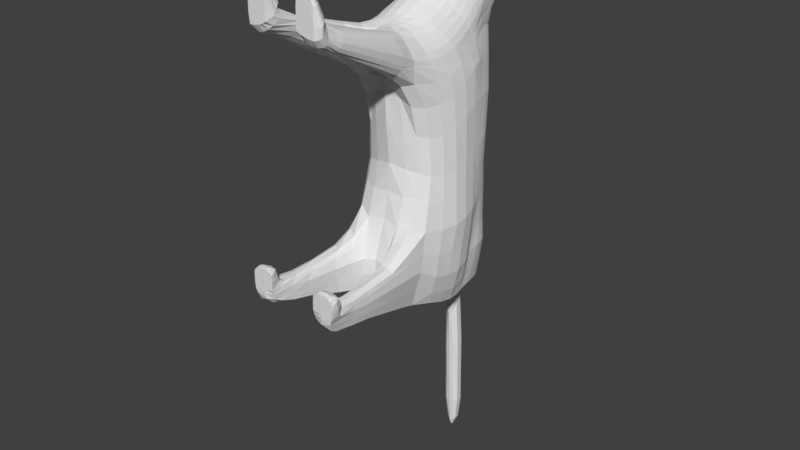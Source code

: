 # Source: cat05.blend  (saved by Blender 2.78.0; exported with 4.5.12 LTS)
import bpy
from mathutils import Matrix  # noqa: F401  (used for matrix-valued properties, if any)

bpy.ops.wm.read_factory_settings(use_empty=True)
scene = bpy.context.scene
scene.name = 'Scene'

# ---- collections
col_collection_1 = bpy.data.collections.new('Collection 1'); scene.collection.children.link(col_collection_1)

# ---- world
world_world = bpy.data.worlds.new('World'); scene.world = world_world
world_world.color = (0.05088, 0.05088, 0.05088)
world_world.use_sun_shadow = False
world_world.sun_shadow_jitter_overblur = 0.0
world_world.cycles.sampling_method = 'MANUAL'

# ---- meshes
me_cube_006 = bpy.data.meshes.new('Cube.006')
me_cube_006.from_pydata([(0.328, 2.158, 6.102), (0.3727, 2.36, 6.09), (0.2714, 2.179, 6.031), (0.3052, 2.354, 6.051), (0.8412, 2.189, 5.659), (0.8791, 2.435, 5.77), (0.7948, 2.208, 5.62), (0.8273, 2.449, 5.737), (0.6662, 2.207, 5.695), (0.434, 2.186, 5.875), (0.604, 2.73, 5.985), (0.6069, 2.732, 5.983), (0.4886, 2.169, 5.955), (0.7162, 2.205, 5.771), (0.6212, 2.725, 6.0), (0.6183, 2.725, 6.001), (0.5487, 2.184, 5.781), (0.6054, 2.731, 5.984), (0.6044, 2.184, 5.861), (0.6198, 2.725, 6.0), (0.3701, 2.25, 6.082), (0.3052, 2.241, 6.037), (0.8182, 2.32, 5.677), (0.846, 2.326, 5.734), (0.6414, 2.468, 5.833), (0.541, 2.464, 5.917), (0.5102, 2.46, 5.88), (0.609, 2.475, 5.775), (0.5598, 2.476, 5.826), (0.5861, 2.472, 5.876), (0.3267, 2.068, 6.164), (0.8639, 2.1, 5.672), (0.5273, 2.1, 6.019), (0.7579, 2.114, 5.816), (0.6428, 2.11, 5.922), (0.3252, 1.854, 6.251), (0.8457, 1.906, 5.705), (0.5235, 1.889, 6.104), (0.7602, 1.907, 5.872), (0.6491, 1.9, 6.001), (0.3223, 1.643, 6.383), (0.8307, 1.728, 5.755), (0.5174, 1.674, 6.257), (0.7569, 1.707, 5.955), (0.6501, 1.688, 6.126), (0.3217, 1.447, 6.456), (0.8224, 1.543, 5.77), (0.512, 1.482, 6.323), (0.7512, 1.508, 5.979), (0.6467, 1.493, 6.173), (0.3261, 1.305, 6.458), (0.8194, 1.428, 5.741), (0.5108, 1.333, 6.301), (0.7506, 1.376, 5.951), (0.645, 1.348, 6.15), (0.3253, 1.141, 6.352), (0.8083, 1.313, 5.666), (0.5115, 1.17, 6.204), (0.7534, 1.238, 5.876), (0.6446, 1.192, 6.059), (0.3248, 1.013, 6.136), (0.7846, 1.217, 5.531), (0.5135, 1.035, 6.008), (0.7399, 1.141, 5.707), (0.6451, 1.092, 5.868), (0.3311, 0.9546, 5.881), (0.7673, 1.119, 5.35), (0.5084, 0.9688, 5.761), (0.6987, 1.044, 5.494), (0.6182, 0.9952, 5.63), (0.3192, 0.5605, 5.411), (0.7559, 0.7536, 4.934), (0.4639, 0.5913, 5.303), (0.6772, 0.6888, 5.057), (0.5787, 0.6326, 5.184), (0.79, 2.12, 5.492), (0.8302, 2.057, 5.498), (0.8672, 1.904, 5.52), (0.859, 1.755, 5.553), (0.8438, 1.595, 5.562), (0.8389, 1.498, 5.537), (0.8314, 1.398, 5.472), (0.8232, 1.303, 5.359), (0.8181, 1.186, 5.202), (0.8124, 0.824, 4.82), (0.7297, 2.156, 5.495), (0.6371, 2.175, 5.534), (0.5245, 2.18, 5.598), (0.3982, 2.182, 5.678), (0.2534, 2.199, 5.775), (0.7323, 2.076, 5.331), (0.7703, 2.024, 5.331), (0.8096, 1.907, 5.344), (0.8202, 1.785, 5.364), (0.8329, 1.652, 5.366), (0.8365, 1.561, 5.342), (0.8346, 1.458, 5.28), (0.8379, 1.342, 5.175), (0.8385, 1.224, 5.044), (0.8448, 0.9003, 4.707), (0.6764, 2.111, 5.342), (0.5988, 2.135, 5.372), (0.5011, 2.146, 5.417), (0.3863, 2.152, 5.477), (0.2552, 2.161, 5.543), (0.6723, 1.78, 4.849), (0.7066, 1.734, 4.85), (0.741, 1.669, 4.855), (0.7615, 1.587, 4.863), (0.7765, 1.491, 4.867), (0.7898, 1.405, 4.848), (0.803, 1.317, 4.797), (0.8185, 1.215, 4.736), (0.8371, 1.118, 4.666), (0.8546, 0.9813, 4.575), (0.6255, 1.816, 4.85), (0.5628, 1.849, 4.854), (0.4854, 1.875, 4.871), (0.3873, 1.879, 4.906), (0.2642, 1.882, 4.943), (0.6402, 1.74, 4.559), (0.6721, 1.7, 4.566), (0.702, 1.639, 4.58), (0.7259, 1.562, 4.595), (0.7496, 1.474, 4.606), (0.7688, 1.4, 4.599), (0.7887, 1.33, 4.57), (0.8111, 1.26, 4.523), (0.838, 1.179, 4.467), (0.8792, 1.06, 4.397), (0.5961, 1.769, 4.556), (0.5381, 1.793, 4.557), (0.4696, 1.81, 4.568), (0.3886, 1.819, 4.594), (0.2808, 1.827, 4.623), (0.6784, 1.719, 4.128), (0.7113, 1.686, 4.128), (0.7444, 1.639, 4.134), (0.7714, 1.578, 4.14), (0.7985, 1.507, 4.142), (0.8194, 1.439, 4.139), (0.8399, 1.372, 4.131), (0.8617, 1.305, 4.123), (0.8871, 1.229, 4.115), (0.9283, 1.115, 4.102), (0.6313, 1.745, 4.134), (0.5678, 1.767, 4.147), (0.4907, 1.784, 4.172), (0.4, 1.795, 4.22), (0.2826, 1.805, 4.273), (0.7196, 1.667, 3.459), (0.7606, 1.636, 3.456), (0.799, 1.601, 3.457), (0.8329, 1.557, 3.459), (0.8636, 1.504, 3.46), (0.8872, 1.447, 3.46), (0.9077, 1.389, 3.459), (0.9275, 1.325, 3.459), (0.9496, 1.243, 3.457), (0.9809, 1.113, 3.442), (0.6662, 1.699, 3.467), (0.5968, 1.733, 3.479), (0.5121, 1.77, 3.499), (0.4091, 1.808, 3.526), (0.2735, 1.846, 3.549), (0.6817, 1.669, 1.505), (0.7256, 1.637, 1.504), (0.7652, 1.601, 1.505), (0.8008, 1.551, 1.506), (0.832, 1.493, 1.508), (0.8568, 1.433, 1.51), (0.8776, 1.375, 1.511), (0.8968, 1.316, 1.509), (0.9179, 1.241, 1.498), (0.9514, 1.128, 1.463), (0.6275, 1.703, 1.506), (0.5589, 1.745, 1.508), (0.4745, 1.793, 1.51), (0.3701, 1.842, 1.513), (0.2386, 1.889, 1.511), (0.6976, 1.708, 0.4357), (0.7432, 1.673, 0.4415), (0.7831, 1.623, 0.4476), (0.8142, 1.56, 0.4528), (0.8375, 1.491, 0.4562), (0.852, 1.428, 0.4567), (0.8613, 1.366, 0.4541), (0.8657, 1.302, 0.4466), (0.8605, 1.219, 0.4273), (0.8564, 1.087, 0.3824), (0.6375, 1.739, 0.428), (0.5566, 1.769, 0.4162), (0.4548, 1.792, 0.3966), (0.3371, 1.821, 0.3755), (0.1986, 1.861, 0.362), (0.3114, 0.3423, 5.261), (0.783, 0.5223, 4.819), (0.4593, 0.3701, 5.168), (0.6985, 0.4623, 4.93), (0.5874, 0.4106, 5.052), (0.843, 0.5945, 4.714), (0.8807, 0.6781, 4.605), (0.8974, 0.7684, 4.477), (0.928, 0.8559, 4.301), (0.991, 0.9062, 4.026), (1.019, 0.9069, 3.393), (1.012, 0.9424, 1.39), (0.9353, 0.8819, 0.3081), (0.3007, 0.122, 5.161), (0.8037, 0.263, 4.736), (0.4625, 0.1292, 5.077), (0.7155, 0.201, 4.852), (0.6019, 0.1567, 4.973), (0.8686, 0.3349, 4.627), (0.9144, 0.4146, 4.514), (0.9425, 0.4957, 4.38), (0.9786, 0.5602, 4.191), (1.012, 0.6236, 3.861), (1.032, 0.6572, 3.257), (1.052, 0.6954, 1.313), (0.9709, 0.6152, 0.2454), (0.2966, -0.03764, 5.081), (0.7815, 0.02203, 4.665), (0.4493, -0.05071, 5.007), (0.6916, -0.03198, 4.785), (0.5784, -0.06356, 4.907), (0.8472, 0.08814, 4.55), (0.8885, 0.16, 4.434), (0.9182, 0.2265, 4.285), (0.9555, 0.2799, 4.073), (0.9781, 0.3475, 3.7), (0.9935, 0.4132, 3.117), (1.047, 0.4294, 1.263), (0.9471, 0.3425, 0.245), (0.6332, 1.659, 2.744), (0.5681, 1.701, 2.754), (0.9563, 1.245, 2.661), (0.9366, 1.319, 2.683), (0.7801, 1.558, 2.724), (0.9768, 1.127, 2.606), (0.8231, 1.522, 2.719), (0.6877, 1.622, 2.735), (0.2733, 1.844, 2.78), (0.8618, 1.478, 2.713), (0.3998, 1.797, 2.775), (0.8921, 1.429, 2.706), (0.7346, 1.59, 2.729), (0.4922, 1.747, 2.765), (0.9161, 1.377, 2.696), (0.9994, 0.9342, 2.506), (1.018, 0.695, 2.406), (0.9937, 0.4515, 2.316), (0.2779, -0.1635, 5.025), (0.7359, -0.2227, 4.64), (0.4151, -0.2136, 4.971), (0.6549, -0.2755, 4.774), (0.5432, -0.2831, 4.891), (0.7918, -0.1561, 4.517), (0.8346, -0.1067, 4.4), (0.8655, -0.07078, 4.243), (0.8805, -0.01414, 3.997), (0.8933, 0.09342, 3.591), (0.9058, 0.1729, 3.016), (0.9732, 0.1201, 1.268), (0.9335, 0.008585, 0.3453), (0.9197, 0.2028, 2.267), (0.2482, -0.2883, 4.988), (0.7129, -0.5464, 4.697), (0.374, -0.3788, 4.957), (0.6436, -0.5723, 4.83), (0.5168, -0.5679, 4.92), (0.7534, -0.5038, 4.568), (0.7832, -0.4687, 4.471), (0.7779, -0.4707, 4.302), (0.7471, -0.4154, 4.048), (0.7768, -0.1646, 3.577), (0.7853, -0.04533, 2.998), (0.8666, -0.2449, 1.307), (0.8818, -0.3681, 0.5819), (0.8119, -0.02513, 2.281), (0.266, -0.73, 4.485), (0.2804, -0.6813, 4.322), (0.2485, -0.7837, 4.846), (0.2401, -0.7899, 4.734), (0.3591, -0.5542, 4.081), (0.5736, -0.553, 4.012), (0.2087, -0.3751, 4.964), (0.1641, -0.4218, 4.947), (0.2166, -0.5369, 4.935), (0.3036, -0.4805, 4.948), (0.3926, -0.3495, 3.713), (0.6117, -0.332, 3.602), (0.4071, -0.6855, 4.951), (0.2806, -0.7411, 4.931), (0.4075, -0.3029, 3.144), (0.6238, -0.1997, 3.046), (0.6563, -0.1612, 2.36), (0.4363, -0.2484, 2.398), (0.4486, -0.4926, 1.386), (0.7026, -0.3803, 1.498), (0.3131, -0.7374, 0.6982), (0.8971, -2.425, 0.8216), (0.2465, -0.7736, 4.608), (0.6005, 1.688, -0.3982), (0.6313, 1.648, -0.3983), (0.6571, 1.594, -0.3951), (0.6766, 1.53, -0.3909), (0.6919, 1.461, -0.3863), (0.7029, 1.399, -0.385), (0.712, 1.341, -0.3863), (0.7198, 1.281, -0.3904), (0.7247, 1.206, -0.4017), (0.7274, 1.081, -0.4309), (0.5582, 1.718, -0.3935), (0.4992, 1.743, -0.3805), (0.4181, 1.77, -0.3675), (0.3112, 1.797, -0.3571), (0.1847, 1.82, -0.3452), (0.7517, 0.8836, -0.4673), (0.7707, 0.6521, -0.461), (0.7647, 0.3889, -0.4025), (0.7592, 0.0429, -0.2754), (0.7055, -0.3937, -0.14), (0.3477, -0.6849, 0.02397), (0.5317, -0.5935, -0.1356), (0.4287, 1.68, -0.6883), (0.4453, 1.639, -0.697), (0.4583, 1.587, -0.6997), (0.4685, 1.53, -0.696), (0.4775, 1.47, -0.6761), (0.485, 1.405, -0.673), (0.4922, 1.337, -0.6831), (0.4999, 1.263, -0.7), (0.509, 1.18, -0.7179), (0.5178, 1.077, -0.7296), (0.4048, 1.711, -0.6686), (0.372, 1.733, -0.618), (0.3299, 1.755, -0.5765), (0.2769, 1.776, -0.5474), (0.2077, 1.792, -0.5263), (0.517, 0.938, -0.7113), (0.5264, 0.7549, -0.6486), (0.5392, 0.5073, -0.5673), (0.5526, 0.2168, -0.4734), (0.494, -0.09132, -0.3678), (0.2435, -0.4075, -0.2097), (0.373, -0.3003, -0.2957), (0.8484, -1.728, 0.8206), (0.8825, -1.728, 0.5977), (0.7538, -1.728, 0.8753), (0.637, -1.728, 0.8531), (0.5808, -1.728, 0.6521), (0.7132, -1.728, 0.2412), (0.8344, -1.728, 0.2722), (0.5916, -1.728, 0.325), (0.9501, -2.771, 0.6763), (0.7777, -2.4, 0.847), (0.7615, -2.777, 0.7175), (0.6441, -2.431, 0.8527), (0.57, -2.744, 0.7522), (0.7204, -2.64, 0.5009), (0.8885, -2.555, 0.4416), (0.5622, -2.565, 0.567), (0.7213, -2.156, 0.3636), (0.8666, -2.156, 0.3601), (0.8983, -2.156, 0.6476), (0.8706, -2.156, 0.8049), (0.6561, -2.155, 0.8366), (0.7733, -2.154, 0.8406), (0.577, -2.156, 0.4442), (0.5969, -2.156, 0.7188), (0.5897, -1.105, 0.9267), (0.506, -1.134, 0.6421), (0.7698, -1.096, 0.08005), (0.877, -1.104, 0.5918), (0.8509, -1.099, 0.8756), (0.52, -1.096, 0.1345), (0.7395, -1.099, 0.9421), (0.638, -1.098, 0.03049), (0.9503, -2.626, 1.151), (0.9725, -2.777, 1.115), (0.8244, -2.62, 1.17), (0.7601, -2.777, 1.139), (0.6851, -2.653, 1.179), (0.6197, -2.777, 1.151), (0.5806, -2.769, 0.9997), (0.6525, -2.567, 1.013), (0.7777, -2.777, 0.9928), (0.9938, -2.774, 0.9441), (0.971, -2.535, 0.9623), (0.8178, -2.509, 0.9705), (0.9071, -2.71, 1.189), (0.9123, -2.777, 1.163), (0.8193, -2.699, 1.203), (0.7787, -2.777, 1.178), (0.7222, -2.719, 1.21), (0.677, -2.777, 1.184), (0.3406, -1.087, 4.969), (0.4005, -1.049, 5.036), (0.7097, -0.8034, 4.299), (0.5952, -0.8858, 4.293), (0.6107, -0.9315, 5.007), (0.5035, -0.9953, 5.047), (0.7158, -0.8852, 4.912), (0.473, -0.9325, 4.361), (0.7703, -0.7763, 4.386), (0.7916, -0.7691, 4.468), (0.8028, -0.7433, 4.615), (0.772, -0.785, 4.754), (0.3221, -1.048, 4.871), (0.338, -1.002, 4.725), (0.3593, -0.9899, 4.588), (0.3956, -0.9756, 4.448), (0.8108, -2.257, 5.079), (0.8394, -2.257, 5.142), (0.4601, -2.033, 5.381), (0.5453, -2.047, 5.374), (0.8401, -2.202, 5.208), (0.4648, -2.168, 5.09), (0.5616, -2.238, 5.058), (0.639, -2.049, 5.364), (0.6685, -2.281, 5.045), (0.7591, -2.27, 5.053), (0.8066, -2.154, 5.265), (0.7332, -2.081, 5.338), (0.3925, -1.994, 5.363), (0.3547, -2.024, 5.321), (0.3579, -2.139, 5.277), (0.3953, -2.172, 5.182), (0.8455, -2.525, 5.256), (0.847, -2.498, 5.299), (0.4408, -2.392, 5.56), (0.5137, -2.374, 5.555), (0.8185, -2.473, 5.354), (0.5568, -2.657, 5.259), (0.6498, -2.649, 5.229), (0.6005, -2.369, 5.525), (0.7464, -2.617, 5.213), (0.8158, -2.572, 5.225), (0.7672, -2.422, 5.421), (0.69, -2.377, 5.48), (0.3915, -2.43, 5.525), (0.3743, -2.486, 5.457), (0.409, -2.591, 5.364), (0.4745, -2.64, 5.301), (0.8725, -2.64, 5.566), (0.8686, -2.602, 5.594), (0.4089, -2.468, 5.687), (0.4793, -2.443, 5.698), (0.8308, -2.555, 5.628), (0.6006, -2.73, 5.536), (0.691, -2.73, 5.528), (0.5755, -2.441, 5.697), (0.7815, -2.73, 5.528), (0.8455, -2.68, 5.542), (0.7669, -2.496, 5.664), (0.6772, -2.454, 5.689), (0.3809, -2.524, 5.66), (0.3911, -2.598, 5.621), (0.4356, -2.73, 5.583), (0.5161, -2.73, 5.553), (0.803, -2.689, 5.866), (0.8012, -2.655, 5.871), (0.4595, -2.53, 5.869), (0.5083, -2.512, 5.878), (0.7712, -2.608, 5.876), (0.5904, -2.73, 5.835), (0.6643, -2.73, 5.843), (0.5752, -2.511, 5.884), (0.7352, -2.73, 5.85), (0.7843, -2.725, 5.858), (0.7184, -2.556, 5.883), (0.649, -2.521, 5.888), (0.4365, -2.573, 5.847), (0.3948, -2.648, 5.821), (0.4385, -2.73, 5.802), (0.5141, -2.73, 5.801), (0.7349, -2.709, 5.977), (0.7341, -2.681, 5.972), (0.466, -2.591, 5.905), (0.5061, -2.577, 5.911), (0.7112, -2.644, 5.961), (0.5655, -2.73, 5.944), (0.6226, -2.73, 5.958), (0.5595, -2.575, 5.922), (0.6782, -2.73, 5.972), (0.7185, -2.738, 5.979), (0.6703, -2.606, 5.947), (0.6169, -2.582, 5.933), (0.4458, -2.624, 5.906), (0.4415, -2.672, 5.912), (0.4493, -2.73, 5.901), (0.502, -2.73, 5.927), (0.5787, -2.73, 5.377), (0.4965, -2.73, 5.406), (0.4261, -2.73, 5.453), (0.768, -2.5, 5.525), (0.8274, -2.558, 5.472), (0.38, -2.586, 5.518), (0.3861, -2.522, 5.573), (0.4987, -2.46, 5.609), (0.5901, -2.456, 5.595), (0.6851, -2.463, 5.569), (0.4264, -2.479, 5.605), (0.8327, -2.679, 5.364), (0.7659, -2.727, 5.35), (0.8614, -2.639, 5.393), (0.8609, -2.601, 5.427), (0.671, -2.73, 5.357), (0.6803, -2.696, 5.984), (0.681, -2.686, 5.982), (0.4912, -2.644, 5.936), (0.5213, -2.646, 5.944), (0.671, -2.672, 5.976), (0.5659, -2.72, 5.963), (0.6046, -2.719, 5.972), (0.5627, -2.649, 5.952), (0.6432, -2.714, 5.98), (0.6711, -2.707, 5.983), (0.6442, -2.661, 5.97), (0.6056, -2.653, 5.961), (0.4842, -2.667, 5.94), (0.4861, -2.692, 5.944), (0.4956, -2.713, 5.942), (0.5296, -2.718, 5.954), (0.6492, -2.698, 5.981), (0.6499, -2.684, 5.978), (0.6071, -2.7, 5.973), (0.6082, -2.682, 5.969), (0.564, -2.701, 5.964), (0.564, -2.682, 5.961), (0.5246, -2.7, 5.956), (0.5224, -2.679, 5.952), (0.9431, -2.777, 1.14), (0.7662, -2.777, 1.16), (0.9264, -2.67, 1.17), (0.698, -2.68, 1.196), (0.822, -2.654, 1.187), (0.6499, -2.777, 1.168), (0.5929, -2.771, 1.113), (0.7699, -2.777, 1.094), (0.9854, -2.777, 1.062), (0.9652, -2.573, 1.113), (0.6646, -2.604, 1.148), (0.8216, -2.556, 1.138), (0.6443, -2.546, 0.9034), (0.8163, -2.494, 0.8931), (0.5797, -2.77, 0.8352), (0.7707, -2.777, 0.8036), (0.98, -2.776, 0.7599), (0.9169, -2.512, 0.8629), (0.6308, 1.703, 0.9528), (0.5563, 1.742, 0.9482), (0.8868, 1.231, 0.9382), (0.8788, 1.309, 0.9553), (0.7719, 1.597, 0.9597), (0.9016, 1.108, 0.8948), (0.8052, 1.544, 0.9618), (0.6878, 1.67, 0.9555), (0.2183, 1.874, 0.9233), (0.8324, 1.483, 0.9631), (0.3529, 1.829, 0.9316), (0.8519, 1.424, 0.9631), (0.7323, 1.637, 0.9575), (0.4636, 1.784, 0.9407), (0.8669, 1.368, 0.9613), (0.9712, 0.913, 0.8154), (1.01, 0.6482, 0.7522), (0.9957, 0.3869, 0.742), (0.953, 0.06013, 0.811), (0.8767, -0.3061, 0.9081), (0.3836, -0.6506, 1.004), (0.8681, -1.728, 0.7407), (0.6069, -1.728, 0.7843), (0.9581, -2.543, 0.7463), (0.6017, -2.566, 0.8212), (0.6257, -2.156, 0.7937), (0.8855, -2.156, 0.7391), (0.5464, -1.117, 0.8337), (0.8653, -1.1, 0.794), (0.9753, -2.702, 1.132), (0.6442, -2.726, 1.166), (1.006, -2.634, 0.9527), (0.6014, -2.674, 1.008), (0.9121, -2.777, 1.175), (0.7999, -2.776, 1.191), (0.6968, -2.777, 1.197), (0.6696, -2.76, 1.182), (0.9446, -2.735, 1.154), (1.009, -2.666, 1.086), (0.6072, -2.696, 1.135), (0.6066, -2.654, 0.8776), (0.9837, -2.601, 0.8104), (0.6873, 1.677, 0.001102), (0.6491, 1.719, -0.004642), (0.7935, -0.3938, 0.2076), (0.8458, -0.003766, -0.01538), (0.7927, 1.103, -0.03913), (0.793, 1.218, 0.002669), (0.7202, 1.619, 0.008203), (0.5979, 1.75, -0.009661), (0.7455, 1.549, 0.01501), (0.8706, 0.6135, -0.1715), (0.8439, 0.8965, -0.1286), (0.1917, 1.852, -0.03747), (0.3304, -0.7446, 0.3821), (0.7648, 1.477, 0.02004), (0.8553, 0.3426, -0.136), (0.3242, 1.823, -0.03209), (0.7776, 1.414, 0.02221), (0.4365, 1.798, -0.02289), (0.7868, 1.354, 0.0217), (0.5279, 1.775, -0.01501), (0.793, 1.293, 0.01722), (0.8585, -1.728, 0.4011), (0.5863, -1.728, 0.4736), (0.9174, -2.713, 0.5342), (0.5688, -2.709, 0.6423), (0.7405, -2.764, 0.6177), (0.5865, -2.156, 0.5885), (0.8825, -2.156, 0.4805), (0.8234, -1.101, 0.3203), (0.513, -1.12, 0.3781), (0.5031, -0.7239, 1.148), (0.728, -0.6871, -0.04376), (0.3821, -0.8289, 0.671), (0.8795, -0.6889, 0.5952), (0.86, -0.6522, 1.086), (0.4093, -0.7654, 0.07122), (0.7162, -0.6872, 1.213), (0.5697, -0.7564, -0.071), (0.8719, -0.6589, 0.8564), (0.4423, -0.7767, 0.9245), (0.3957, -0.82, 0.381), (0.8038, -0.6833, 0.2519), (0.6261, 1.65, 2.068), (0.9301, 1.244, 2.056), (0.9572, 1.134, 2.022), (0.806, 1.518, 2.064), (0.68, 1.616, 2.065), (0.2547, 1.863, 2.079), (0.8406, 1.472, 2.066), (0.3827, 1.8, 2.081), (0.8679, 1.42, 2.067), (0.7249, 1.585, 2.063), (0.4803, 1.741, 2.078), (0.8901, 1.369, 2.067), (0.9988, 0.9409, 1.941), (1.028, 0.697, 1.854), (1.015, 0.4422, 1.786), (0.5598, 1.691, 2.073), (0.9098, 1.314, 2.066), (0.767, 1.555, 2.063), (0.9425, 0.1634, 1.765), (0.8363, -0.1253, 1.798), (0.6782, -0.2554, 1.937), (0.4431, -0.341, 1.901), (0.2119, 1.737, -1.204), (0.1846, 1.735, -0.7821), (0.2206, 1.159, -0.806), (0.2182, 1.253, -0.7982), (0.1494, -0.2134, -0.3513), (0.1844, -0.0933, -0.4181), (0.2132, 1.647, -0.9516), (0.2083, 1.692, -0.9427), (0.223, 0.9641, -0.7948), (0.223, 1.066, -0.8062), (0.2171, 1.591, -0.9535), (0.2259, 0.8396, -0.7675), (0.2202, 1.531, -0.9449), (0.2295, 0.6043, -0.6893), (0.1409, 1.776, -0.6307), (0.2124, 1.478, -0.8426), (0.233, 0.329, -0.5883), (0.1598, 1.764, -0.66), (0.2144, 1.415, -0.8032), (0.2173, 0.0868, -0.497), (0.1735, 1.749, -0.705), (0.2163, 1.341, -0.7935), (0.156, 1.763, -1.514), (0.243, 1.669, -1.484), (0.2473, 1.592, -1.467), (0.1529, 1.522, -1.461), (0.2378, 1.728, -1.489), (0.2019, 1.779, -2.177), (0.2677, 1.688, -2.168), (0.2701, 1.618, -2.168), (0.2018, 1.557, -2.173), (0.2644, 1.745, -2.169), (0.195, 1.799, -2.913), (0.2626, 1.708, -2.913), (0.2653, 1.637, -2.919), (0.1932, 1.573, -2.929), (0.2593, 1.764, -2.913), (0.1963, 1.813, -3.584), (0.2645, 1.723, -3.583), (0.2672, 1.653, -3.582), (0.1956, 1.591, -3.575), (0.2611, 1.779, -3.587), (0.1474, 1.793, -4.013), (0.2121, 1.728, -4.06), (0.2136, 1.675, -4.056), (0.1549, 1.627, -4.012), (0.2102, 1.768, -4.057), (-0.09838, 2.158, 6.102), (-0.1431, 2.36, 6.09), (-0.04185, 2.179, 6.031), (-0.0756, 2.354, 6.051), (-0.6116, 2.189, 5.659), (-0.6495, 2.435, 5.77), (-0.5652, 2.208, 5.62), (-0.5977, 2.449, 5.737), (-0.4366, 2.207, 5.695), (-0.2044, 2.186, 5.875), (-0.3744, 2.73, 5.985), (-0.3773, 2.732, 5.983), (-0.259, 2.169, 5.955), (-0.4866, 2.205, 5.771), (-0.3916, 2.725, 6.0), (-0.3888, 2.725, 6.001), (-0.3191, 2.184, 5.781), (-0.3759, 2.731, 5.984), (-0.3749, 2.184, 5.861), (-0.3902, 2.725, 6.0), (-0.1405, 2.25, 6.082), (-0.07563, 2.24, 6.037), (-0.5886, 2.32, 5.676), (-0.6164, 2.326, 5.734), (-0.4118, 2.468, 5.833), (-0.3115, 2.464, 5.917), (-0.2806, 2.46, 5.88), (-0.3795, 2.475, 5.775), (-0.3302, 2.476, 5.826), (-0.3565, 2.472, 5.876), (-0.09715, 2.068, 6.164), (-0.6343, 2.1, 5.672), (-0.2977, 2.1, 6.019), (-0.5283, 2.114, 5.816), (-0.4132, 2.11, 5.922), (0.1148, 2.109, 6.157), (0.1148, 2.175, 6.059), (0.1148, 2.024, 6.228), (-0.09562, 1.854, 6.251), (-0.6161, 1.906, 5.705), (-0.2939, 1.889, 6.104), (-0.5306, 1.907, 5.872), (-0.4195, 1.9, 6.001), (0.1148, 1.81, 6.327), (-0.09273, 1.643, 6.383), (-0.6011, 1.728, 5.755), (-0.2878, 1.674, 6.257), (-0.5273, 1.707, 5.955), (-0.4205, 1.688, 6.126), (0.1148, 1.601, 6.468), (-0.09214, 1.447, 6.456), (-0.5928, 1.543, 5.77), (-0.2824, 1.482, 6.323), (-0.5216, 1.508, 5.979), (-0.4171, 1.493, 6.173), (0.1148, 1.42, 6.545), (-0.09647, 1.305, 6.458), (-0.5898, 1.428, 5.741), (-0.2812, 1.333, 6.301), (-0.521, 1.376, 5.951), (-0.4154, 1.348, 6.15), (0.1148, 1.262, 6.537), (-0.09567, 1.141, 6.352), (-0.5787, 1.313, 5.666), (-0.2819, 1.17, 6.204), (-0.5239, 1.238, 5.877), (-0.415, 1.192, 6.059), (0.1148, 1.092, 6.442), (-0.09518, 1.013, 6.136), (-0.5551, 1.216, 5.531), (-0.2839, 1.035, 6.008), (-0.5104, 1.14, 5.707), (-0.4155, 1.091, 5.868), (0.1148, 0.9802, 6.21), (-0.1016, 0.9543, 5.881), (-0.5377, 1.119, 5.35), (-0.2789, 0.9686, 5.761), (-0.4691, 1.044, 5.494), (-0.3886, 0.995, 5.63), (0.1148, 0.9171, 5.943), (-0.08961, 0.5605, 5.411), (-0.5263, 0.7536, 4.934), (-0.2343, 0.5913, 5.303), (-0.4476, 0.6888, 5.057), (-0.3491, 0.6326, 5.184), (0.1148, 0.5444, 5.453), (-0.5604, 2.12, 5.492), (-0.6007, 2.057, 5.498), (-0.6376, 1.904, 5.52), (-0.6294, 1.755, 5.553), (-0.6142, 1.595, 5.562), (-0.6093, 1.498, 5.537), (-0.6018, 1.398, 5.472), (-0.5936, 1.303, 5.359), (-0.5885, 1.186, 5.202), (-0.5828, 0.824, 4.82), (-0.5001, 2.156, 5.495), (-0.4075, 2.175, 5.534), (-0.2949, 2.18, 5.598), (-0.1686, 2.182, 5.678), (-0.02379, 2.199, 5.775), (0.1148, 2.202, 5.833), (-0.5027, 2.076, 5.331), (-0.5407, 2.024, 5.331), (-0.58, 1.907, 5.344), (-0.5907, 1.785, 5.364), (-0.6033, 1.652, 5.366), (-0.6069, 1.561, 5.342), (-0.605, 1.459, 5.28), (-0.6084, 1.343, 5.175), (-0.6089, 1.224, 5.044), (-0.6152, 0.9003, 4.707), (-0.4468, 2.111, 5.342), (-0.3692, 2.135, 5.372), (-0.2715, 2.146, 5.417), (-0.1568, 2.152, 5.477), (-0.02557, 2.161, 5.543), (0.1148, 2.167, 5.601), (-0.4427, 1.78, 4.849), (-0.4771, 1.735, 4.85), (-0.5114, 1.669, 4.854), (-0.5319, 1.587, 4.863), (-0.5469, 1.491, 4.867), (-0.5603, 1.405, 4.848), (-0.5734, 1.317, 4.797), (-0.589, 1.215, 4.737), (-0.6076, 1.118, 4.666), (-0.625, 0.9813, 4.575), (-0.396, 1.816, 4.85), (-0.3332, 1.849, 4.855), (-0.2558, 1.875, 4.871), (-0.1577, 1.879, 4.906), (-0.0346, 1.883, 4.943), (0.1148, 1.883, 4.964), (-0.4107, 1.74, 4.56), (-0.4425, 1.7, 4.567), (-0.4724, 1.639, 4.58), (-0.4964, 1.561, 4.596), (-0.5201, 1.474, 4.606), (-0.5393, 1.4, 4.6), (-0.5591, 1.33, 4.57), (-0.5815, 1.26, 4.523), (-0.6085, 1.179, 4.467), (-0.6497, 1.06, 4.397), (-0.3665, 1.769, 4.556), (-0.3085, 1.793, 4.557), (-0.24, 1.81, 4.568), (-0.159, 1.819, 4.594), (-0.05121, 1.827, 4.623), (0.1148, 1.832, 4.638), (-0.4488, 1.719, 4.128), (-0.4817, 1.686, 4.129), (-0.5148, 1.639, 4.133), (-0.5419, 1.578, 4.14), (-0.5689, 1.507, 4.142), (-0.5898, 1.439, 4.139), (-0.6104, 1.372, 4.131), (-0.6321, 1.305, 4.123), (-0.6575, 1.229, 4.114), (-0.6987, 1.115, 4.102), (-0.4017, 1.745, 4.134), (-0.3382, 1.767, 4.147), (-0.2611, 1.784, 4.172), (-0.1704, 1.795, 4.219), (-0.053, 1.805, 4.272), (0.1148, 1.817, 4.288), (-0.4901, 1.667, 3.458), (-0.531, 1.637, 3.456), (-0.5695, 1.601, 3.457), (-0.6033, 1.557, 3.458), (-0.634, 1.504, 3.46), (-0.6576, 1.447, 3.46), (-0.6781, 1.389, 3.459), (-0.6979, 1.325, 3.459), (-0.7201, 1.243, 3.457), (-0.7513, 1.113, 3.442), (-0.4367, 1.699, 3.466), (-0.3672, 1.733, 3.48), (-0.2825, 1.77, 3.499), (-0.1795, 1.808, 3.526), (-0.04392, 1.845, 3.549), (0.1148, 1.865, 3.552), (-0.4522, 1.669, 1.505), (-0.496, 1.637, 1.504), (-0.5356, 1.601, 1.505), (-0.5712, 1.551, 1.506), (-0.6024, 1.493, 1.508), (-0.6273, 1.433, 1.51), (-0.648, 1.375, 1.511), (-0.6672, 1.316, 1.509), (-0.6883, 1.241, 1.498), (-0.7218, 1.128, 1.463), (-0.3979, 1.703, 1.506), (-0.3294, 1.745, 1.508), (-0.2449, 1.793, 1.51), (-0.1406, 1.842, 1.513), (-0.008997, 1.889, 1.511), (0.1148, 1.915, 1.495), (-0.468, 1.708, 0.4357), (-0.5136, 1.673, 0.4415), (-0.5535, 1.623, 0.4474), (-0.5847, 1.56, 0.453), (-0.6079, 1.491, 0.4563), (-0.6224, 1.428, 0.4567), (-0.6317, 1.366, 0.4541), (-0.6361, 1.303, 0.4464), (-0.631, 1.219, 0.4274), (-0.6269, 1.087, 0.3824), (-0.4079, 1.739, 0.4281), (-0.327, 1.769, 0.416), (-0.2253, 1.792, 0.3966), (-0.1076, 1.821, 0.3755), (0.03093, 1.861, 0.3622), (0.1148, 1.875, 0.3613), (-0.08186, 0.3423, 5.261), (-0.5534, 0.5223, 4.819), (-0.2297, 0.3701, 5.168), (-0.4689, 0.4623, 4.93), (-0.3578, 0.4106, 5.052), (0.1148, 0.3302, 5.298), (-0.6134, 0.5945, 4.714), (-0.6511, 0.6781, 4.605), (-0.6678, 0.7684, 4.477), (-0.6984, 0.8559, 4.301), (-0.7615, 0.9062, 4.026), (-0.7891, 0.9069, 3.393), (-0.7821, 0.9424, 1.391), (-0.7058, 0.8819, 0.3081), (-0.07107, 0.1223, 5.16), (-0.5741, 0.263, 4.736), (-0.2329, 0.1292, 5.077), (-0.4859, 0.201, 4.852), (-0.3723, 0.1567, 4.973), (0.1148, 0.1218, 5.191), (-0.639, 0.3349, 4.627), (-0.6848, 0.4146, 4.514), (-0.713, 0.4957, 4.38), (-0.749, 0.5602, 4.191), (-0.7823, 0.6236, 3.861), (-0.8023, 0.6572, 3.257), (-0.8226, 0.6954, 1.313), (-0.7414, 0.6152, 0.2454), (-0.06706, -0.03742, 5.081), (-0.5519, 0.02203, 4.665), (-0.2197, -0.05063, 5.007), (-0.462, -0.03198, 4.785), (-0.3488, -0.06355, 4.907), (0.1148, -0.03746, 5.112), (-0.6176, 0.08814, 4.55), (-0.6589, 0.16, 4.434), (-0.6887, 0.2265, 4.286), (-0.7259, 0.2799, 4.073), (-0.7485, 0.3475, 3.7), (-0.7639, 0.4132, 3.117), (-0.8177, 0.4294, 1.263), (-0.7175, 0.3425, 0.245), (-0.4036, 1.659, 2.744), (-0.3386, 1.701, 2.754), (-0.7267, 1.245, 2.661), (-0.707, 1.319, 2.684), (-0.5505, 1.558, 2.724), (-0.7473, 1.127, 2.606), (-0.5936, 1.522, 2.72), (-0.4581, 1.622, 2.735), (-0.0437, 1.843, 2.78), (0.1148, 1.866, 2.778), (-0.6323, 1.478, 2.714), (-0.1702, 1.797, 2.775), (-0.6626, 1.429, 2.706), (-0.505, 1.59, 2.729), (-0.2627, 1.747, 2.765), (-0.6866, 1.377, 2.696), (-0.7698, 0.9342, 2.506), (-0.788, 0.695, 2.406), (-0.7641, 0.4515, 2.316), (-0.04834, -0.1636, 5.025), (-0.5063, -0.2227, 4.64), (-0.1855, -0.2136, 4.971), (-0.4253, -0.2755, 4.774), (-0.3136, -0.2831, 4.891), (0.1148, -0.1459, 5.047), (-0.5622, -0.1561, 4.517), (-0.605, -0.1067, 4.4), (-0.6359, -0.07078, 4.243), (-0.6509, -0.01414, 3.997), (-0.6637, 0.09342, 3.591), (-0.6763, 0.1729, 3.016), (-0.7436, 0.1201, 1.268), (-0.7039, 0.008095, 0.3453), (-0.6902, 0.2028, 2.267), (-0.01862, -0.2886, 4.988), (-0.4834, -0.5464, 4.697), (-0.1444, -0.3788, 4.957), (-0.414, -0.5723, 4.83), (-0.2872, -0.5679, 4.92), (0.1148, -0.2606, 5.0), (-0.5238, -0.5038, 4.568), (-0.5536, -0.4687, 4.471), (-0.5483, -0.4707, 4.302), (-0.5175, -0.4154, 4.048), (-0.5472, -0.1646, 3.577), (-0.5557, -0.04533, 2.998), (-0.637, -0.2493, 1.301), (-0.6522, -0.3739, 0.5817), (-0.5823, -0.02513, 2.281), (0.1148, -0.4451, 4.937), (0.1148, -0.6813, 4.678), (0.1148, -0.5422, 4.924), (0.1148, -0.6667, 4.799), (0.1148, -0.67, 4.896), (0.1148, -0.6526, 4.553), (0.1148, -0.5466, 4.417), (0.1148, -0.4287, 4.225), (0.1148, -0.48, 4.038), (0.1148, -0.4138, 3.792), (0.1148, -0.3902, 3.295), (0.1148, -0.4541, 1.436), (0.1148, -0.6974, 0.7118), (0.1148, -0.3156, 2.459), (-0.03639, -0.7301, 4.485), (-0.05081, -0.6813, 4.322), (-0.01889, -0.7841, 4.846), (-0.01051, -0.7901, 4.734), (-0.1296, -0.5542, 4.081), (-0.344, -0.553, 4.012), (0.02084, -0.3753, 4.964), (0.06551, -0.4222, 4.947), (0.01296, -0.5372, 4.935), (-0.07401, -0.4807, 4.948), (-0.1631, -0.3495, 3.713), (-0.3821, -0.332, 3.602), (-0.1775, -0.6856, 4.951), (-0.05103, -0.7412, 4.931), (-0.1779, -0.3029, 3.144), (-0.3942, -0.1997, 3.046), (-0.4267, -0.1612, 2.36), (-0.2068, -0.2484, 2.398), (-0.219, -0.498, 1.382), (-0.473, -0.3813, 1.497), (0.1148, -0.3423, 4.972), (0.1148, -0.3861, 4.955), (-0.08348, -0.7703, 0.6966), (-0.712, -2.422, 0.8137), (-0.01695, -0.7738, 4.608), (-0.371, 1.688, -0.3984), (-0.4017, 1.648, -0.3981), (-0.4275, 1.594, -0.3951), (-0.447, 1.53, -0.3909), (-0.4623, 1.461, -0.3863), (-0.4733, 1.399, -0.385), (-0.4824, 1.341, -0.3863), (-0.4902, 1.281, -0.3903), (-0.4951, 1.206, -0.4017), (-0.4978, 1.081, -0.4309), (-0.3286, 1.718, -0.3936), (-0.2696, 1.743, -0.3804), (-0.1886, 1.77, -0.3674), (-0.08167, 1.797, -0.357), (0.04486, 1.82, -0.3449), (0.1148, 1.827, -0.3369), (-0.5221, 0.8836, -0.4675), (-0.5411, 0.6522, -0.4607), (-0.5351, 0.3888, -0.4022), (-0.5296, 0.04273, -0.2752), (-0.4759, -0.3967, -0.138), (0.1148, -0.6319, 0.05692), (-0.1181, -0.6919, 0.02464), (-0.3021, -0.6079, -0.1335), (-0.1991, 1.68, -0.6885), (-0.2157, 1.639, -0.6968), (-0.2287, 1.587, -0.6999), (-0.2389, 1.53, -0.6959), (-0.2479, 1.47, -0.676), (-0.2554, 1.405, -0.6729), (-0.2626, 1.337, -0.6831), (-0.2704, 1.263, -0.7), (-0.2794, 1.18, -0.7179), (-0.2883, 1.078, -0.7296), (-0.1752, 1.711, -0.6687), (-0.1424, 1.733, -0.6179), (-0.1003, 1.755, -0.5763), (-0.04733, 1.776, -0.5472), (0.02186, 1.792, -0.5259), (0.1148, 1.799, -0.5149), (-0.2875, 0.9381, -0.7107), (-0.2968, 0.755, -0.6483), (-0.3097, 0.507, -0.5669), (-0.323, 0.2165, -0.4731), (-0.2645, -0.09201, -0.3673), (0.1148, -0.4304, -0.1783), (-0.01396, -0.4085, -0.2094), (-0.1434, -0.3023, -0.2952), (0.1148, 1.524, -1.202), (0.1148, 1.48, -0.8934), (0.1148, 1.419, -0.8419), (0.1148, 1.341, -0.823), (0.1148, 1.248, -0.8219), (0.1148, 1.152, -0.826), (0.1148, 1.061, -0.825), (0.1148, 1.743, -0.9851), (0.1148, 1.74, -0.8364), (0.1148, 1.748, -0.7492), (0.1148, 1.76, -0.6985), (0.1148, 1.77, -0.6679), (0.1148, 0.9662, -0.8137), (0.1148, 0.8499, -0.7905), (0.1148, 0.6569, -0.739), (0.1148, 0.3737, -0.6328), (0.1148, 0.1408, -0.5384), (0.1148, -0.1295, -0.405), (0.1148, -0.02346, -0.4628), (-0.6189, -1.58, 0.8206), (-0.6529, -1.661, 0.5977), (-0.5242, -1.618, 0.8753), (-0.4075, -1.763, 0.8531), (-0.3513, -1.921, 0.6521), (-0.4837, -1.726, 0.2412), (-0.6049, -1.655, 0.2722), (-0.362, -1.833, 0.325), (-0.7205, -2.771, 0.6763), (-0.5906, -2.385, 0.845), (-0.532, -2.777, 0.7175), (-0.4145, -2.428, 0.8525), (-0.3405, -2.744, 0.7522), (-0.4908, -2.64, 0.5009), (-0.6589, -2.555, 0.4416), (-0.3326, -2.565, 0.5671), (-0.4918, -2.195, 0.3636), (-0.637, -2.129, 0.3601), (-0.6688, -2.112, 0.6476), (-0.641, -2.03, 0.805), (-0.4265, -2.122, 0.8368), (-0.5437, -2.038, 0.8417), (-0.3475, -2.264, 0.4442), (-0.3673, -2.282, 0.7188), (-0.3601, -1.175, 0.9238), (-0.2764, -1.312, 0.6444), (-0.5402, -0.9963, 0.0803), (-0.6474, -0.9755, 0.5902), (-0.6214, -0.9626, 0.8755), (-0.2904, -1.235, 0.1344), (-0.5099, -1.034, 0.9407), (-0.4085, -1.113, 0.03046), (-0.7207, -2.626, 1.151), (-0.743, -2.777, 1.115), (-0.5949, -2.62, 1.17), (-0.5305, -2.777, 1.139), (-0.4555, -2.652, 1.179), (-0.3901, -2.777, 1.151), (-0.351, -2.769, 0.9926), (-0.4229, -2.567, 1.001), (-0.5481, -2.777, 0.9882), (-0.7642, -2.774, 0.9573), (-0.7414, -2.535, 0.9688), (-0.5882, -2.509, 0.974), (-0.6775, -2.71, 1.189), (-0.6828, -2.777, 1.163), (-0.5898, -2.699, 1.203), (-0.5491, -2.777, 1.178), (-0.4926, -2.719, 1.21), (-0.4474, -2.777, 1.184), (-0.111, -1.087, 4.969), (-0.1709, -1.049, 5.036), (-0.4801, -0.8034, 4.299), (-0.3657, -0.8858, 4.293), (-0.3811, -0.9315, 5.007), (-0.274, -0.9953, 5.047), (-0.4862, -0.8851, 4.912), (-0.2434, -0.9325, 4.361), (-0.5407, -0.7763, 4.386), (-0.562, -0.7691, 4.468), (-0.5732, -0.7433, 4.615), (-0.5424, -0.785, 4.754), (-0.09255, -1.048, 4.871), (-0.1084, -1.002, 4.725), (-0.1297, -0.99, 4.588), (-0.166, -0.9756, 4.448), (-0.5812, -2.256, 5.079), (-0.6098, -2.257, 5.142), (-0.2305, -2.033, 5.381), (-0.3157, -2.047, 5.374), (-0.6105, -2.202, 5.208), (-0.2352, -2.168, 5.09), (-0.332, -2.238, 5.058), (-0.4094, -2.049, 5.364), (-0.4389, -2.281, 5.045), (-0.5296, -2.27, 5.053), (-0.577, -2.154, 5.265), (-0.5036, -2.081, 5.338), (-0.1629, -1.994, 5.363), (-0.1251, -2.024, 5.321), (-0.1283, -2.139, 5.277), (-0.1657, -2.172, 5.182), (-0.6159, -2.525, 5.256), (-0.6174, -2.498, 5.299), (-0.2112, -2.392, 5.56), (-0.2841, -2.374, 5.555), (-0.589, -2.473, 5.354), (-0.3272, -2.657, 5.259), (-0.4202, -2.649, 5.229), (-0.3709, -2.369, 5.525), (-0.5169, -2.617, 5.213), (-0.5862, -2.572, 5.225), (-0.5376, -2.422, 5.421), (-0.4604, -2.377, 5.48), (-0.1619, -2.43, 5.525), (-0.1448, -2.486, 5.457), (-0.1794, -2.591, 5.364), (-0.2449, -2.64, 5.301), (-0.6429, -2.64, 5.566), (-0.639, -2.602, 5.594), (-0.1793, -2.468, 5.687), (-0.2497, -2.443, 5.698), (-0.6012, -2.555, 5.628), (-0.371, -2.73, 5.536), (-0.4614, -2.73, 5.528), (-0.3459, -2.441, 5.697), (-0.5519, -2.73, 5.528), (-0.6159, -2.68, 5.542), (-0.5373, -2.496, 5.664), (-0.4476, -2.454, 5.689), (-0.1513, -2.524, 5.66), (-0.1615, -2.598, 5.621), (-0.206, -2.73, 5.583), (-0.2865, -2.73, 5.553), (-0.5734, -2.689, 5.866), (-0.5716, -2.655, 5.871), (-0.2299, -2.53, 5.869), (-0.2787, -2.512, 5.878), (-0.5416, -2.608, 5.876), (-0.3609, -2.73, 5.835), (-0.4347, -2.73, 5.843), (-0.3456, -2.511, 5.884), (-0.5056, -2.73, 5.85), (-0.5547, -2.725, 5.858), (-0.4888, -2.556, 5.883), (-0.4194, -2.521, 5.888), (-0.2069, -2.573, 5.847), (-0.1652, -2.648, 5.821), (-0.2089, -2.73, 5.802), (-0.2845, -2.73, 5.801), (-0.5054, -2.709, 5.977), (-0.5045, -2.681, 5.972), (-0.2364, -2.591, 5.905), (-0.2765, -2.577, 5.911), (-0.4817, -2.644, 5.961), (-0.3359, -2.73, 5.944), (-0.393, -2.73, 5.958), (-0.3299, -2.575, 5.922), (-0.4486, -2.73, 5.972), (-0.4889, -2.738, 5.979), (-0.4407, -2.606, 5.947), (-0.3873, -2.582, 5.933), (-0.2163, -2.624, 5.906), (-0.2119, -2.672, 5.912), (-0.2198, -2.73, 5.901), (-0.2724, -2.73, 5.927), (-0.3491, -2.73, 5.377), (-0.2669, -2.73, 5.406), (-0.1965, -2.73, 5.453), (-0.5384, -2.5, 5.525), (-0.5978, -2.558, 5.472), (-0.1504, -2.586, 5.518), (-0.1565, -2.522, 5.573), (-0.2691, -2.46, 5.609), (-0.3605, -2.456, 5.595), (-0.4555, -2.463, 5.569), (-0.1968, -2.479, 5.605), (-0.6031, -2.679, 5.364), (-0.5363, -2.727, 5.35), (-0.6318, -2.639, 5.393), (-0.6313, -2.601, 5.427), (-0.4414, -2.73, 5.357), (-0.4507, -2.696, 5.984), (-0.4514, -2.686, 5.982), (-0.2616, -2.644, 5.936), (-0.2917, -2.646, 5.944), (-0.4414, -2.672, 5.976), (-0.3363, -2.72, 5.963), (-0.375, -2.719, 5.972), (-0.3331, -2.649, 5.952), (-0.4136, -2.714, 5.98), (-0.4415, -2.707, 5.983), (-0.4146, -2.661, 5.97), (-0.3761, -2.653, 5.961), (-0.2546, -2.667, 5.94), (-0.2565, -2.692, 5.944), (-0.266, -2.713, 5.942), (-0.3, -2.718, 5.954), (-0.4196, -2.698, 5.981), (-0.4203, -2.684, 5.978), (-0.3775, -2.7, 5.973), (-0.3786, -2.682, 5.969), (-0.3344, -2.701, 5.964), (-0.3344, -2.682, 5.961), (-0.295, -2.7, 5.956), (-0.2929, -2.679, 5.952), (-0.7135, -2.777, 1.14), (-0.5366, -2.777, 1.16), (-0.6968, -2.67, 1.17), (-0.4684, -2.68, 1.196), (-0.5924, -2.654, 1.187), (-0.4203, -2.777, 1.168), (-0.3633, -2.771, 1.113), (-0.5403, -2.777, 1.094), (-0.7559, -2.777, 1.062), (-0.7356, -2.573, 1.113), (-0.4351, -2.604, 1.148), (-0.592, -2.556, 1.138), (-0.4147, -2.545, 0.9033), (-0.5868, -2.493, 0.8919), (-0.3501, -2.77, 0.8352), (-0.5411, -2.777, 0.8037), (-0.7504, -2.776, 0.7599), (-0.7333, -2.514, 0.8547), (-0.4012, 1.703, 0.9528), (-0.3268, 1.742, 0.9482), (-0.6572, 1.231, 0.9383), (-0.6492, 1.309, 0.9553), (-0.5423, 1.597, 0.9596), (-0.672, 1.108, 0.8948), (-0.5756, 1.544, 0.9618), (-0.4582, 1.67, 0.9556), (0.01123, 1.874, 0.9234), (0.1148, 1.892, 0.9157), (-0.6028, 1.483, 0.9631), (-0.1234, 1.829, 0.9316), (-0.6224, 1.424, 0.9631), (-0.5027, 1.637, 0.9575), (-0.234, 1.784, 0.9407), (-0.6374, 1.368, 0.9613), (-0.7416, 0.913, 0.8154), (-0.78, 0.6482, 0.7522), (-0.7661, 0.3869, 0.742), (-0.7234, 0.06013, 0.811), (-0.6472, -0.3074, 0.9075), (0.1148, -0.5987, 1.037), (-0.154, -0.6688, 1.001), (-0.6385, -1.619, 0.7407), (-0.3774, -1.808, 0.7843), (-0.7285, -2.543, 0.7465), (-0.3722, -2.566, 0.8212), (-0.3961, -2.207, 0.7937), (-0.656, -2.075, 0.7391), (-0.3169, -1.263, 0.8349), (-0.6358, -0.9903, 0.7917), (-0.7457, -2.702, 1.132), (-0.4147, -2.726, 1.166), (-0.7768, -2.634, 0.9627), (-0.3718, -2.674, 0.9978), (-0.6826, -2.777, 1.175), (-0.5703, -2.776, 1.191), (-0.4672, -2.777, 1.197), (-0.44, -2.76, 1.182), (-0.7151, -2.735, 1.154), (-0.7793, -2.666, 1.086), (-0.3776, -2.696, 1.135), (-0.377, -2.654, 0.8776), (-0.7541, -2.6, 0.8103), (-0.4578, 1.677, 0.001124), (-0.4196, 1.719, -0.004653), (-0.564, -0.397, 0.2085), (-0.6163, -0.003774, -0.01537), (-0.5631, 1.103, -0.03913), (-0.5635, 1.218, 0.002688), (-0.4907, 1.619, 0.00819), (-0.3683, 1.75, -0.009643), (-0.516, 1.549, 0.01503), (-0.641, 0.6135, -0.1714), (-0.6144, 0.8965, -0.1286), (0.03788, 1.852, -0.03744), (0.1148, 1.861, -0.03172), (0.1148, -0.7048, 0.3924), (-0.1008, -0.7722, 0.3818), (-0.5353, 1.477, 0.02005), (-0.6257, 0.3426, -0.136), (-0.09462, 1.823, -0.03206), (-0.548, 1.414, 0.02222), (-0.2069, 1.798, -0.02288), (-0.5572, 1.354, 0.0217), (-0.2984, 1.775, -0.01502), (-0.5634, 1.293, 0.01721), (-0.6289, -1.656, 0.4011), (-0.3567, -1.897, 0.4736), (-0.6878, -2.713, 0.5342), (-0.3393, -2.709, 0.6423), (-0.5109, -2.764, 0.6177), (-0.3569, -2.288, 0.5885), (-0.6529, -2.129, 0.4805), (-0.5938, -0.9545, 0.3217), (-0.2834, -1.256, 0.373), (-0.2952, -0.8078, 1.084), (-0.5074, -0.725, -0.01505), (-0.18, -0.9872, 0.6653), (-0.6491, -0.6616, 0.5941), (-0.6278, -0.5915, 1.024), (-0.2043, -0.9514, 0.0866), (-0.492, -0.6776, 1.133), (-0.3553, -0.8712, -0.05757), (-0.6404, -0.63, 0.837), (-0.2361, -0.918, 0.8993), (-0.1921, -0.9784, 0.3817), (-0.5783, -0.6695, 0.2656), (-0.3965, 1.65, 2.068), (-0.7006, 1.244, 2.056), (-0.7276, 1.134, 2.022), (-0.5764, 1.518, 2.064), (-0.4504, 1.616, 2.065), (-0.02517, 1.863, 2.079), (-0.611, 1.472, 2.066), (-0.1532, 1.8, 2.081), (-0.6384, 1.42, 2.067), (-0.4954, 1.585, 2.063), (-0.2508, 1.741, 2.078), (-0.6605, 1.369, 2.067), (-0.7692, 0.9409, 1.941), (-0.7989, 0.697, 1.854), (-0.7852, 0.4422, 1.786), (-0.3303, 1.691, 2.073), (-0.6803, 1.314, 2.066), (-0.5375, 1.555, 2.063), (0.1148, 1.902, 2.062), (-0.713, 0.1634, 1.765), (-0.6068, -0.1253, 1.798), (0.1148, -0.3521, 1.938), (-0.4486, -0.2554, 1.937), (-0.2135, -0.341, 1.901), (0.01763, 1.738, -1.204), (0.04501, 1.735, -0.7819), (0.009014, 1.159, -0.8059), (0.01135, 1.253, -0.7981), (0.08016, -0.2139, -0.3508), (0.04517, -0.09423, -0.4174), (0.01635, 1.647, -0.9516), (0.02128, 1.691, -0.9428), (0.006537, 0.9642, -0.7945), (0.006561, 1.066, -0.806), (0.01248, 1.59, -0.9535), (0.003706, 0.8396, -0.7673), (0.009413, 1.53, -0.9448), (8.288e-05, 0.6037, -0.6886), (0.08869, 1.776, -0.6301), (0.1148, 1.783, -0.607), (0.0172, 1.477, -0.8425), (-0.003477, 0.3285, -0.5875), (0.06979, 1.764, -0.6596), (0.0152, 1.415, -0.8031), (0.01227, 0.08629, -0.4964), (0.05603, 1.749, -0.7047), (0.0133, 1.341, -0.7934), (0.1148, -0.2775, -0.3099), (0.1148, 1.685, -4.266), (0.1148, 1.733, -4.271), (0.1148, 1.768, -4.264), (0.1148, 1.504, -1.469), (0.1148, 1.774, -1.526), (0.07357, 1.762, -1.515), (-0.01347, 1.668, -1.483), (-0.01774, 1.592, -1.467), (0.07665, 1.522, -1.461), (-0.008272, 1.728, -1.489), (0.1148, 1.538, -2.182), (0.1148, 1.79, -2.185), (0.02769, 1.779, -2.177), (-0.0381, 1.688, -2.168), (-0.04058, 1.618, -2.168), (0.02778, 1.557, -2.174), (-0.03489, 1.745, -2.168), (0.1148, 1.555, -2.94), (0.1148, 1.809, -2.917), (0.03456, 1.799, -2.913), (-0.03305, 1.708, -2.913), (-0.03575, 1.637, -2.919), (0.03632, 1.573, -2.929), (-0.02977, 1.764, -2.913), (0.1148, 1.578, -3.599), (0.1148, 1.82, -3.604), (0.03323, 1.813, -3.584), (-0.03494, 1.723, -3.583), (-0.03767, 1.653, -3.582), (0.03394, 1.591, -3.575), (-0.03155, 1.778, -3.587), (0.1148, 1.628, -4.148), (0.1148, 1.794, -4.151), (0.08211, 1.793, -4.013), (0.01747, 1.728, -4.06), (0.01592, 1.675, -4.056), (0.07463, 1.627, -4.012), (0.0194, 1.768, -4.057), (0.2011, 1.724, -0.9234), (0.1148, 1.753, -1.221), (0.2336, 1.54, -1.191), (0.1148, 1.519, -0.9996), (0.2299, 1.592, -1.195), (0.22, 1.701, -1.2), (0.2255, 1.651, -1.2), (0.02842, 1.724, -0.9234), (-0.004058, 1.54, -1.191), (-0.0003224, 1.592, -1.195), (0.00957, 1.702, -1.2), (0.004044, 1.651, -1.2), (0.4758, -0.6047, 1.263), (0.7168, -0.5404, -0.09186), (0.3476, -0.7825, 0.6847), (0.8807, -0.5274, 0.5945), (0.8633, -0.4492, 1.19), (0.3785, -0.7251, 0.04759), (0.7094, -0.5265, 1.353), (0.5507, -0.6749, -0.1033), (0.8743, -0.4808, 0.8835), (0.413, -0.7136, 0.9644), (0.363, -0.7798, 0.3815), (0.7986, -0.5389, 0.2317), (0.1148, 0.7881, 5.672), (0.3252, 0.7822, 5.632), (0.5985, 0.8199, 5.4), (0.6879, 0.8812, 5.271), (0.7616, 0.95, 5.143), (0.4862, 0.7802, 5.526), (0.8153, 1.021, 5.018), (0.8416, 1.084, 4.892), (0.8459, 1.05, 4.621), (0.8586, 1.12, 4.432), (0.9077, 1.172, 4.108), (0.9653, 1.178, 3.45), (0.9346, 1.184, 1.481), (0.8585, 1.153, 0.4048), (0.9665, 1.186, 2.634), (0.7261, 1.143, -0.4163), (0.5134, 1.129, -0.7238), (0.1148, 1.107, -0.8255), (0.8942, 1.169, 0.9165), (0.7929, 1.161, -0.01823), (0.9437, 1.189, 2.039), (0.2218, 1.112, -0.8061), (-0.09558, 0.7819, 5.632), (-0.3689, 0.8199, 5.4), (-0.4584, 0.8813, 5.271), (-0.532, 0.95, 5.143), (-0.2566, 0.7802, 5.526), (-0.5857, 1.021, 5.018), (-0.6121, 1.084, 4.892), (-0.6163, 1.05, 4.621), (-0.6291, 1.12, 4.432), (-0.6781, 1.172, 4.108), (-0.7357, 1.178, 3.449), (-0.7051, 1.184, 1.481), (-0.6289, 1.153, 0.4049), (-0.737, 1.186, 2.634), (-0.4965, 1.143, -0.4163), (-0.2838, 1.129, -0.7238), (-0.6646, 1.169, 0.9166), (-0.5633, 1.161, -0.01822), (-0.7141, 1.189, 2.039), (0.007788, 1.112, -0.806), (0.7385, 1.852, 5.085), (0.7023, 1.901, 5.084), (0.4932, 1.992, 5.147), (0.3868, 2.002, 5.195), (0.8188, 1.389, 5.037), (0.8132, 1.476, 5.09), (0.5808, 1.967, 5.113), (0.8282, 1.295, 4.962), (0.7753, 1.767, 5.097), (0.651, 1.936, 5.092), (0.8378, 1.204, 4.869), (0.8497, 0.9408, 4.641), (0.7909, 1.668, 5.11), (0.2597, 2.006, 5.245), (0.1148, 2.008, 5.277), (0.8047, 1.564, 5.113), (0.8891, 0.7233, 4.541), (0.9285, 0.4551, 4.447), (0.9034, 0.1933, 4.36), (0.85, -0.08876, 4.322), (0.7805, -0.4697, 4.386), (0.1148, -0.674, 4.739), (0.2443, -0.7868, 4.79), (0.3314, -1.067, 4.92), (0.781, -0.7727, 4.427), (0.8251, -2.257, 5.11), (0.3736, -2.009, 5.342), (0.8462, -2.512, 5.278), (0.3829, -2.458, 5.491), (0.8705, -2.621, 5.58), (0.386, -2.561, 5.641), (0.8021, -2.672, 5.868), (0.4156, -2.61, 5.834), (0.7345, -2.695, 5.975), (0.4437, -2.648, 5.909), (0.8612, -2.62, 5.41), (0.3831, -2.554, 5.545), (0.6806, -2.691, 5.983), (0.4851, -2.679, 5.942), (0.6496, -2.691, 5.98), (0.6076, -2.691, 5.971), (0.564, -2.691, 5.963), (0.5235, -2.69, 5.954), (-0.5089, 1.852, 5.085), (-0.4727, 1.901, 5.084), (-0.2637, 1.992, 5.147), (-0.1572, 2.002, 5.195), (-0.5892, 1.389, 5.037), (-0.5836, 1.476, 5.09), (-0.3512, 1.967, 5.113), (-0.5987, 1.295, 4.962), (-0.5457, 1.767, 5.097), (-0.4214, 1.936, 5.092), (-0.6082, 1.204, 4.87), (-0.6201, 0.9408, 4.641), (-0.5613, 1.668, 5.11), (-0.03008, 2.006, 5.245), (-0.5751, 1.564, 5.113), (-0.6595, 0.7233, 4.541), (-0.6989, 0.4551, 4.447), (-0.6738, 0.1933, 4.36), (-0.6204, -0.08876, 4.322), (-0.551, -0.4697, 4.386), (-0.0147, -0.7871, 4.79), (-0.1018, -1.067, 4.92), (-0.5514, -0.7727, 4.427), (-0.5955, -2.257, 5.11), (-0.144, -2.009, 5.342), (-0.6166, -2.512, 5.278), (-0.1533, -2.458, 5.491), (-0.641, -2.621, 5.58), (-0.1564, -2.561, 5.641), (-0.5725, -2.672, 5.868), (-0.186, -2.61, 5.834), (-0.5049, -2.695, 5.975), (-0.2141, -2.648, 5.909), (-0.6316, -2.62, 5.41), (-0.1535, -2.554, 5.545), (-0.4511, -2.691, 5.983), (-0.2555, -2.679, 5.942), (-0.42, -2.691, 5.98), (-0.378, -2.691, 5.971), (-0.3344, -2.691, 5.963), (-0.2939, -2.69, 5.954), (-0.6142, 1.084, 4.759), (0.8437, 1.084, 4.759)], [], [(20, 1, 3, 21), (27, 11, 7, 22), (22, 7, 5, 23), (25, 15, 1, 20), (8, 13, 4, 6), (10, 3, 1, 15), (7, 11, 14, 5), (17, 10, 15, 19), (2, 0, 12, 9), (16, 18, 13, 8), (23, 5, 14, 24), (29, 19, 15, 25), (21, 3, 10, 26), (28, 17, 11, 27), (26, 10, 17, 28), (24, 14, 19, 29), (9, 12, 18, 16), (11, 17, 19, 14), (13, 24, 29, 18), (9, 26, 28, 16), (16, 28, 27, 8), (2, 21, 26, 9), (18, 29, 25, 12), (4, 23, 24, 13), (12, 25, 20, 0), (6, 22, 23, 4), (8, 27, 22, 6), (0, 20, 21, 2), (4, 13, 33, 31), (12, 32, 34, 18), (13, 18, 34, 33), (0, 30, 32, 12), (0, 739, 741, 30), (0, 2, 740, 739), (741, 747, 35, 30), (34, 39, 38, 33), (32, 37, 39, 34), (31, 36, 77, 76), (30, 35, 37, 32), (36, 41, 78, 77), (37, 42, 44, 39), (35, 40, 42, 37), (747, 753, 40, 35), (39, 44, 43, 38), (41, 46, 79, 78), (42, 47, 49, 44), (40, 45, 47, 42), (753, 759, 45, 40), (44, 49, 48, 43), (45, 759, 765, 50), (48, 49, 54, 53), (46, 48, 53, 51), (49, 47, 52, 54), (47, 45, 50, 52), (50, 765, 771, 55), (53, 54, 59, 58), (51, 53, 58, 56), (54, 52, 57, 59), (52, 50, 55, 57), (55, 771, 777, 60), (58, 59, 64, 63), (56, 58, 63, 61), (59, 57, 62, 64), (57, 55, 60, 62), (60, 777, 783, 65), (63, 64, 69, 68), (61, 63, 68, 66), (64, 62, 67, 69), (62, 60, 65, 67), (1518, 1517, 789, 70), (1520, 1519, 74, 73), (1521, 1520, 73, 71), (1519, 1522, 72, 74), (1522, 1518, 70, 72), (61, 66, 83, 82), (78, 79, 94, 93), (76, 77, 92, 91), (1521, 71, 84, 1523), (4, 31, 76, 75), (46, 51, 80, 79), (77, 78, 93, 92), (51, 56, 81, 80), (56, 61, 82, 81), (4, 75, 85, 6), (6, 85, 86, 8), (8, 86, 87, 16), (16, 87, 88, 9), (9, 88, 89, 2), (740, 2, 89, 805), (75, 76, 91, 90), (80, 81, 96, 95), (1559, 1567, 107, 106), (81, 82, 97, 96), (805, 89, 104, 821), (82, 83, 98, 97), (1567, 1571, 108, 107), (89, 88, 103, 104), (1523, 84, 99, 1524), (85, 75, 90, 100), (88, 87, 102, 103), (1571, 1574, 109, 108), (87, 86, 101, 102), (86, 85, 100, 101), (79, 80, 95, 94), (1560, 1559, 106, 105), (1562, 1561, 117, 118), (1564, 1563, 111, 110), (106, 107, 122, 121), (1561, 1565, 116, 117), (1563, 1566, 112, 111), (1565, 1568, 115, 116), (1566, 1569, 113, 112), (107, 108, 123, 122), (1644, 1570, 114, 1525), (1568, 1560, 105, 115), (108, 109, 124, 123), (1573, 1572, 119, 837), (1572, 1562, 118, 119), (1574, 1564, 110, 109), (105, 106, 121, 120), (118, 117, 132, 133), (110, 111, 126, 125), (121, 122, 137, 136), (117, 116, 131, 132), (111, 112, 127, 126), (116, 115, 130, 131), (112, 113, 128, 127), (122, 123, 138, 137), (1525, 114, 129, 1526), (115, 105, 120, 130), (123, 124, 139, 138), (837, 119, 134, 853), (119, 118, 133, 134), (109, 110, 125, 124), (131, 130, 145, 146), (127, 128, 143, 142), (137, 138, 153, 152), (1526, 129, 144, 1527), (130, 120, 135, 145), (138, 139, 154, 153), (853, 134, 149, 869), (134, 133, 148, 149), (124, 125, 140, 139), (120, 121, 136, 135), (133, 132, 147, 148), (125, 126, 141, 140), (136, 137, 152, 151), (132, 131, 146, 147), (126, 127, 142, 141), (146, 145, 160, 161), (142, 143, 158, 157), (638, 168, 167, 652), (1527, 144, 159, 1528), (145, 135, 150, 160), (641, 169, 168, 638), (869, 149, 164, 885), (149, 148, 163, 164), (139, 140, 155, 154), (135, 136, 151, 150), (148, 147, 162, 163), (140, 141, 156, 155), (652, 167, 166, 644), (147, 146, 161, 162), (141, 142, 157, 156), (650, 635, 175, 176), (651, 636, 173, 172), (555, 557, 183, 182), (1537, 637, 174, 1529), (635, 639, 165, 175), (557, 560, 184, 183), (1425, 640, 179, 901), (640, 642, 178, 179), (641, 643, 170, 169), (639, 644, 166, 165), (642, 645, 177, 178), (643, 646, 171, 170), (563, 555, 182, 181), (645, 650, 176, 177), (646, 651, 172, 171), (552, 551, 190, 191), (554, 553, 188, 187), (152, 153, 240, 238), (1535, 556, 189, 1530), (551, 558, 180, 190), (153, 154, 243, 240), (1328, 559, 194, 917), (559, 561, 193, 194), (560, 562, 185, 184), (558, 563, 181, 180), (561, 564, 192, 193), (562, 565, 186, 185), (151, 152, 238, 246), (564, 552, 191, 192), (565, 554, 187, 186), (73, 74, 199, 198), (74, 72, 197, 199), (70, 789, 923, 195), (99, 84, 200, 201), (1570, 99, 201, 1575), (129, 114, 202, 203), (159, 144, 204, 205), (239, 159, 205, 249), (556, 174, 206, 566), (144, 129, 203, 204), (71, 73, 198, 196), (84, 71, 196, 200), (72, 70, 195, 197), (201, 200, 213, 214), (1575, 201, 214, 1576), (196, 198, 211, 209), (203, 202, 215, 216), (197, 195, 208, 210), (204, 203, 216, 217), (198, 199, 212, 211), (205, 204, 217, 218), (199, 197, 210, 212), (249, 205, 218, 250), (195, 923, 937, 208), (566, 206, 219, 567), (200, 196, 209, 213), (210, 208, 221, 223), (217, 216, 229, 230), (211, 212, 225, 224), (218, 217, 230, 231), (212, 210, 223, 225), (250, 218, 231, 251), (208, 937, 951, 221), (567, 219, 232, 568), (213, 209, 222, 226), (214, 213, 226, 227), (1576, 214, 227, 1577), (209, 211, 224, 222), (216, 215, 228, 229), (648, 250, 251, 649), (647, 249, 250, 648), (637, 239, 249, 647), (156, 157, 237, 248), (162, 161, 235, 247), (155, 156, 248, 245), (163, 162, 247, 244), (150, 151, 246, 241), (154, 155, 245, 243), (164, 163, 244, 242), (38, 43, 41, 36), (885, 164, 242, 969), (160, 150, 241, 234), (33, 38, 36, 31), (1528, 159, 239, 1531), (157, 158, 236, 237), (161, 160, 234, 235), (229, 228, 259, 260), (223, 221, 252, 254), (230, 229, 260, 261), (224, 225, 256, 255), (231, 230, 261, 262), (225, 223, 254, 256), (251, 231, 262, 265), (649, 251, 265, 653), (221, 951, 984, 252), (568, 232, 263, 569), (226, 222, 253, 257), (227, 226, 257, 258), (1577, 227, 258, 1578), (222, 224, 255, 253), (569, 263, 277, 570), (257, 253, 267, 271), (265, 262, 276, 279), (258, 257, 271, 272), (1578, 258, 272, 1579), (253, 255, 269, 267), (260, 259, 273, 274), (254, 252, 266, 268), (261, 260, 274, 275), (255, 256, 270, 269), (262, 261, 275, 276), (256, 254, 268, 270), (653, 265, 279, 654), (252, 984, 999, 266), (43, 48, 46, 41), (281, 280, 1015, 1016), (1581, 282, 1012, 1580), (284, 281, 1016, 1017), (288, 287, 1009, 1011), (290, 284, 1017, 1018), (282, 293, 1013, 1012), (294, 290, 1018, 1019), (293, 288, 1011, 1013), (656, 297, 1022, 1428), (571, 298, 1020, 1340), (302, 283, 1010, 1014), (297, 294, 1019, 1022), (280, 302, 1014, 1015), (1582, 1585, 425, 397), (410, 427, 426, 409), (279, 276, 295, 296), (296, 295, 294, 297), (397, 425, 415, 398), (401, 420, 424, 403), (622, 376, 354, 615), (579, 375, 347, 572), (266, 999, 1043, 286), (286, 1043, 1044, 287), (654, 279, 296, 655), (655, 296, 297, 656), (270, 268, 289, 292), (292, 289, 288, 293), (276, 275, 291, 295), (295, 291, 290, 294), (411, 428, 427, 410), (400, 421, 419, 404), (275, 274, 285, 291), (291, 285, 284, 290), (268, 266, 286, 289), (289, 286, 287, 288), (403, 424, 423, 408), (404, 419, 418, 412), (398, 415, 416, 402), (1167, 1190, 1181, 1173), (407, 417, 414, 406), (594, 593, 304, 303), (596, 595, 322, 321), (1536, 597, 312, 1532), (593, 599, 305, 304), (600, 594, 303, 313), (599, 601, 306, 305), (603, 602, 319, 318), (1375, 604, 317, 1063), (605, 1376, 1069, 323), (601, 606, 307, 306), (602, 607, 320, 319), (604, 608, 316, 317), (607, 596, 321, 320), (578, 372, 351, 573), (606, 609, 308, 307), (597, 603, 318, 312), (621, 374, 348, 614), (608, 610, 315, 316), (609, 611, 309, 308), (610, 612, 314, 315), (611, 613, 310, 309), (612, 600, 313, 314), (613, 598, 311, 310), (305, 306, 328, 327), (319, 320, 342, 341), (1063, 317, 339, 1087), (306, 307, 329, 328), (320, 321, 343, 342), (317, 316, 338, 339), (307, 308, 330, 329), (321, 322, 344, 343), (316, 315, 337, 338), (308, 309, 331, 330), (322, 324, 346, 344), (315, 314, 336, 337), (309, 310, 332, 331), (323, 1069, 1093, 345), (314, 313, 335, 336), (310, 311, 333, 332), (324, 323, 345, 346), (303, 304, 326, 325), (312, 318, 340, 334), (1532, 312, 334, 1533), (304, 305, 327, 326), (318, 319, 341, 340), (313, 303, 325, 335), (658, 1493, 1103, 1104), (660, 659, 1101, 1100), (662, 661, 1113, 1114), (1499, 1497, 681, 680), (666, 665, 1108, 1102), (1538, 666, 1102, 1534), (1498, 1499, 680, 683), (665, 668, 1109, 1108), (1495, 1096, 1458, 682), (657, 1498, 683, 679), (668, 670, 1110, 1109), (1500, 1431, 1503, 1438), (669, 672, 1097, 1496), (670, 673, 1111, 1110), (671, 674, 1106, 1107), (672, 675, 1098, 1097), (673, 676, 1112, 1111), (674, 677, 1105, 1106), (675, 678, 1099, 1098), (676, 662, 1114, 1112), (677, 658, 1104, 1105), (678, 660, 1100, 1099), (1113, 661, 1454, 1435), (1583, 1584, 413, 405), (408, 423, 417, 407), (402, 416, 420, 401), (412, 418, 428, 411), (368, 367, 358, 356), (363, 364, 361, 360), (620, 365, 355, 616), (577, 366, 301, 574), (375, 377, 349, 347), (376, 378, 352, 354), (378, 373, 353, 352), (377, 371, 350, 349), (539, 540, 382, 384), (590, 539, 384, 581), (618, 617, 362, 360), (616, 618, 360, 361), (366, 368, 356, 301), (619, 369, 362, 617), (369, 363, 360, 362), (576, 370, 359, 575), (573, 351, 370, 576), (354, 352, 363, 369), (615, 354, 369, 619), (347, 349, 368, 366), (572, 347, 366, 577), (614, 348, 365, 620), (352, 353, 364, 363), (349, 350, 367, 368), (629, 623, 371, 377), (630, 624, 373, 378), (628, 630, 378, 376), (627, 629, 377, 375), (634, 626, 374, 621), (632, 625, 372, 578), (631, 627, 375, 579), (633, 628, 376, 622), (588, 535, 391, 584), (534, 533, 392, 394), (540, 541, 380, 382), (589, 542, 379, 580), (544, 543, 383, 381), (542, 544, 381, 379), (550, 546, 390, 389), (546, 545, 386, 390), (592, 550, 389, 582), (548, 549, 388, 387), (591, 547, 385, 583), (547, 548, 387, 385), (584, 391, 393, 585), (585, 393, 395, 586), (537, 536, 395, 393), (535, 537, 393, 391), (587, 538, 396, 586), (538, 534, 394, 396), (285, 274, 399, 400), (269, 270, 401, 403), (1581, 283, 409, 1582), (293, 282, 397, 398), (280, 281, 412, 411), (283, 302, 410, 409), (271, 267, 408, 407), (272, 271, 407, 406), (1579, 272, 406, 1583), (281, 284, 404, 412), (267, 269, 403, 408), (270, 292, 402, 401), (302, 280, 411, 410), (284, 285, 400, 404), (274, 273, 405, 399), (292, 293, 398, 402), (399, 422, 421, 400), (420, 416, 432, 436), (423, 424, 440, 439), (415, 425, 441, 431), (421, 422, 438, 437), (422, 413, 429, 438), (414, 417, 433, 430), (426, 427, 443, 442), (418, 419, 435, 434), (424, 420, 436, 440), (1584, 414, 430, 1586), (419, 421, 437, 435), (416, 415, 431, 432), (428, 418, 434, 444), (427, 428, 444, 443), (417, 423, 439, 433), (1585, 426, 442, 1587), (494, 493, 450, 460), (495, 494, 460, 459), (497, 496, 455, 449), (1595, 498, 458, 1589), (501, 500, 448, 452), (496, 502, 456, 455), (503, 499, 457, 447), (505, 504, 454, 453), (504, 506, 445, 454), (507, 497, 449, 446), (498, 495, 459, 458), (493, 508, 451, 450), (502, 501, 452, 456), (1594, 507, 446, 1588), (508, 505, 453, 451), (500, 503, 447, 448), (450, 451, 467, 466), (456, 452, 468, 472), (1588, 446, 462, 1590), (451, 453, 469, 467), (448, 447, 463, 464), (460, 450, 466, 476), (459, 460, 476, 475), (449, 455, 471, 465), (1589, 458, 474, 1591), (452, 448, 464, 468), (455, 456, 472, 471), (447, 457, 473, 463), (453, 454, 470, 469), (454, 445, 461, 470), (446, 449, 465, 462), (458, 459, 475, 474), (470, 486, 485, 469), (465, 481, 478, 462), (475, 491, 490, 474), (467, 483, 482, 466), (468, 484, 488, 472), (1590, 1592, 477, 461), (469, 485, 483, 467), (463, 479, 480, 464), (466, 482, 492, 476), (476, 492, 491, 475), (471, 487, 481, 465), (1591, 1593, 489, 473), (464, 480, 484, 468), (472, 488, 487, 471), (473, 489, 479, 463), (461, 477, 486, 470), (432, 431, 503, 500), (435, 437, 505, 508), (1586, 430, 507, 1594), (440, 436, 501, 502), (434, 435, 508, 493), (442, 443, 495, 498), (430, 433, 497, 507), (438, 429, 506, 504), (437, 438, 504, 505), (431, 441, 499, 503), (439, 440, 502, 496), (436, 432, 500, 501), (1587, 442, 498, 1595), (433, 439, 496, 497), (443, 444, 494, 495), (444, 434, 493, 494), (492, 482, 514, 524), (491, 492, 524, 523), (481, 487, 519, 513), (1593, 490, 522, 1597), (484, 480, 512, 516), (487, 488, 520, 519), (479, 489, 521, 511), (485, 486, 518, 517), (486, 477, 509, 518), (478, 481, 513, 510), (490, 491, 523, 522), (482, 483, 515, 514), (488, 484, 516, 520), (1592, 478, 510, 1596), (483, 485, 517, 515), (480, 479, 511, 512), (509, 525, 517, 518), (525, 527, 515, 517), (527, 529, 514, 515), (529, 531, 524, 514), (531, 522, 523, 524), (1596, 1598, 525, 509), (1598, 1599, 527, 525), (1599, 1600, 529, 527), (1600, 1601, 531, 529), (1601, 1597, 522, 531), (513, 519, 526, 510), (519, 520, 528, 526), (520, 516, 530, 528), (516, 512, 532, 530), (512, 511, 521, 532), (384, 382, 534, 538), (581, 384, 538, 587), (379, 381, 537, 535), (381, 383, 536, 537), (382, 380, 533, 534), (580, 379, 535, 588), (389, 390, 544, 542), (390, 386, 543, 544), (582, 389, 542, 589), (387, 388, 541, 540), (583, 385, 539, 590), (385, 387, 540, 539), (359, 357, 548, 547), (575, 359, 547, 591), (357, 355, 549, 548), (574, 301, 550, 592), (356, 358, 545, 546), (301, 356, 546, 550), (355, 574, 592, 549), (358, 575, 591, 545), (386, 583, 590, 543), (388, 582, 589, 541), (380, 580, 588, 533), (383, 581, 587, 536), (536, 587, 586, 395), (394, 585, 586, 396), (392, 584, 585, 394), (545, 591, 583, 386), (549, 592, 582, 388), (541, 589, 580, 380), (533, 588, 584, 392), (626, 631, 579, 374), (623, 632, 578, 371), (348, 572, 577, 365), (350, 573, 576, 367), (367, 576, 575, 358), (543, 590, 581, 383), (365, 577, 574, 355), (371, 578, 573, 350), (374, 579, 572, 348), (300, 571, 1340, 1021), (264, 569, 570, 278), (233, 568, 569, 264), (220, 567, 568, 233), (207, 566, 567, 220), (189, 556, 566, 207), (171, 172, 554, 565), (177, 176, 552, 564), (170, 171, 565, 562), (178, 177, 564, 561), (165, 166, 563, 558), (169, 170, 562, 560), (179, 178, 561, 559), (901, 179, 559, 1328), (175, 165, 558, 551), (1529, 174, 556, 1535), (172, 173, 553, 554), (176, 175, 551, 552), (166, 167, 555, 563), (168, 169, 560, 557), (167, 168, 557, 555), (625, 633, 622, 372), (624, 634, 621, 373), (353, 614, 620, 364), (351, 615, 619, 370), (370, 619, 617, 359), (355, 357, 618, 616), (357, 359, 617, 618), (364, 620, 616, 361), (187, 188, 598, 613), (191, 190, 600, 612), (186, 187, 613, 611), (192, 191, 612, 610), (185, 186, 611, 609), (193, 192, 610, 608), (373, 621, 614, 353), (189, 207, 603, 597), (184, 185, 609, 606), (233, 264, 596, 607), (194, 193, 608, 604), (220, 233, 607, 602), (183, 184, 606, 601), (300, 1021, 1376, 605), (917, 194, 604, 1375), (207, 220, 602, 603), (182, 183, 601, 599), (190, 180, 594, 600), (181, 182, 599, 593), (1530, 189, 597, 1536), (264, 278, 595, 596), (180, 181, 593, 594), (372, 622, 615, 351), (1506, 1516, 634, 624), (1507, 1515, 633, 625), (1505, 1514, 632, 623), (1508, 1513, 631, 626), (1515, 1510, 628, 633), (1513, 1509, 627, 631), (1514, 1507, 625, 632), (1516, 1508, 626, 634), (1509, 1511, 629, 627), (1510, 1512, 630, 628), (1512, 1506, 624, 630), (1511, 1505, 623, 629), (299, 655, 656, 298), (277, 654, 655, 299), (298, 656, 1428, 1020), (263, 653, 654, 277), (232, 649, 653, 263), (174, 637, 647, 206), (206, 647, 648, 219), (219, 648, 649, 232), (248, 237, 651, 646), (247, 235, 650, 645), (245, 248, 646, 643), (244, 247, 645, 642), (241, 246, 644, 639), (243, 245, 643, 641), (242, 244, 642, 640), (969, 242, 640, 1425), (234, 241, 639, 635), (1531, 239, 637, 1537), (237, 236, 636, 651), (235, 234, 635, 650), (238, 652, 644, 246), (243, 641, 638, 240), (240, 638, 652, 238), (345, 1093, 1454, 661), (331, 332, 660, 678), (337, 336, 658, 677), (344, 346, 662, 676), (330, 331, 678, 675), (338, 337, 677, 674), (343, 344, 676, 673), (329, 330, 675, 672), (339, 338, 674, 671), (342, 343, 673, 670), (328, 329, 672, 669), (1087, 339, 671, 1446), (341, 342, 670, 668), (327, 328, 669, 667), (335, 325, 664, 1493), (340, 341, 668, 665), (326, 327, 667, 663), (1533, 334, 666, 1538), (334, 340, 665, 666), (325, 326, 663, 664), (346, 345, 661, 662), (332, 333, 659, 660), (336, 335, 1493, 658), (681, 682, 687, 686), (683, 680, 685, 688), (680, 681, 686, 685), (1459, 679, 684, 1466), (1494, 657, 679, 1459), (1497, 1495, 682, 681), (687, 1465, 1472, 692), (684, 688, 693, 689), (686, 687, 692, 691), (688, 685, 690, 693), (679, 683, 688, 684), (682, 1458, 1465, 687), (692, 1472, 1479, 697), (689, 693, 698, 694), (691, 692, 697, 696), (693, 690, 695, 698), (1466, 684, 689, 1473), (685, 686, 691, 690), (1480, 694, 699, 1487), (697, 1479, 1486, 702), (694, 698, 703, 699), (696, 697, 702, 701), (1473, 689, 694, 1480), (690, 691, 696, 695), (703, 700, 1456, 1457), (700, 701, 1455, 1456), (699, 703, 1457, 1487), (701, 702, 1486, 1455), (695, 696, 701, 700), (698, 695, 700, 703), (724, 725, 707, 705), (731, 726, 711, 715), (726, 727, 709, 711), (729, 724, 705, 719), (712, 710, 708, 717), (714, 719, 705, 707), (711, 709, 718, 715), (721, 723, 719, 714), (706, 713, 716, 704), (720, 712, 717, 722), (727, 728, 718, 709), (733, 729, 719, 723), (725, 730, 714, 707), (732, 731, 715, 721), (730, 732, 721, 714), (728, 733, 723, 718), (713, 720, 722, 716), (715, 718, 723, 721), (717, 722, 733, 728), (713, 720, 732, 730), (720, 712, 731, 732), (706, 713, 730, 725), (722, 716, 729, 733), (708, 717, 728, 727), (716, 704, 724, 729), (710, 708, 727, 726), (712, 710, 726, 731), (704, 706, 725, 724), (708, 735, 737, 717), (716, 722, 738, 736), (717, 737, 738, 722), (704, 716, 736, 734), (704, 734, 741, 739), (704, 739, 740, 706), (741, 734, 742, 747), (738, 737, 745, 746), (736, 738, 746, 744), (735, 791, 792, 743), (734, 736, 744, 742), (743, 792, 793, 749), (744, 746, 752, 750), (742, 744, 750, 748), (747, 742, 748, 753), (746, 745, 751, 752), (749, 793, 794, 755), (750, 752, 758, 756), (748, 750, 756, 754), (753, 748, 754, 759), (752, 751, 757, 758), (754, 760, 765, 759), (757, 763, 764, 758), (755, 761, 763, 757), (758, 764, 762, 756), (756, 762, 760, 754), (760, 766, 771, 765), (763, 769, 770, 764), (761, 767, 769, 763), (764, 770, 768, 762), (762, 768, 766, 760), (766, 772, 777, 771), (769, 775, 776, 770), (767, 773, 775, 769), (770, 776, 774, 768), (768, 774, 772, 766), (772, 778, 783, 777), (775, 781, 782, 776), (773, 779, 781, 775), (776, 782, 780, 774), (774, 780, 778, 772), (1539, 784, 789, 1517), (1541, 787, 788, 1540), (1542, 785, 787, 1541), (1540, 788, 786, 1543), (1543, 786, 784, 1539), (773, 797, 798, 779), (793, 809, 810, 794), (791, 807, 808, 792), (1542, 1544, 799, 785), (708, 790, 791, 735), (755, 794, 795, 761), (792, 808, 809, 793), (761, 795, 796, 767), (767, 796, 797, 773), (708, 710, 800, 790), (710, 712, 801, 800), (712, 720, 802, 801), (720, 713, 803, 802), (713, 706, 804, 803), (740, 805, 804, 706), (790, 806, 807, 791), (795, 811, 812, 796), (1602, 823, 824, 1610), (796, 812, 813, 797), (805, 821, 820, 804), (797, 813, 814, 798), (1610, 824, 825, 1614), (804, 820, 819, 803), (1544, 1545, 815, 799), (800, 816, 806, 790), (803, 819, 818, 802), (1614, 825, 826, 1616), (802, 818, 817, 801), (801, 817, 816, 800), (794, 810, 811, 795), (1603, 822, 823, 1602), (1605, 835, 834, 1604), (1607, 827, 828, 1606), (823, 839, 840, 824), (1604, 834, 833, 1608), (1606, 828, 829, 1609), (1608, 833, 832, 1611), (1609, 829, 830, 1612), (824, 840, 841, 825), (1643, 1546, 831, 1613), (1611, 832, 822, 1603), (825, 841, 842, 826), (1573, 837, 836, 1615), (1615, 836, 835, 1605), (1616, 826, 827, 1607), (822, 838, 839, 823), (835, 851, 850, 834), (827, 843, 844, 828), (839, 855, 856, 840), (834, 850, 849, 833), (828, 844, 845, 829), (833, 849, 848, 832), (829, 845, 846, 830), (840, 856, 857, 841), (1546, 1547, 847, 831), (832, 848, 838, 822), (841, 857, 858, 842), (837, 853, 852, 836), (836, 852, 851, 835), (826, 842, 843, 827), (849, 865, 864, 848), (845, 861, 862, 846), (856, 872, 873, 857), (1547, 1548, 863, 847), (848, 864, 854, 838), (857, 873, 874, 858), (853, 869, 868, 852), (852, 868, 867, 851), (842, 858, 859, 843), (838, 854, 855, 839), (851, 867, 866, 850), (843, 859, 860, 844), (855, 871, 872, 856), (850, 866, 865, 849), (844, 860, 861, 845), (865, 881, 880, 864), (861, 877, 878, 862), (1410, 1424, 888, 889), (1548, 1549, 879, 863), (864, 880, 870, 854), (1413, 1410, 889, 890), (869, 885, 884, 868), (868, 884, 883, 867), (858, 874, 875, 859), (854, 870, 871, 855), (867, 883, 882, 866), (859, 875, 876, 860), (1424, 1416, 887, 888), (866, 882, 881, 865), (860, 876, 877, 861), (1422, 897, 896, 1407), (1423, 893, 894, 1408), (1323, 904, 905, 1325), (1557, 1550, 895, 1409), (1407, 896, 886, 1411), (1325, 905, 906, 1329), (1425, 901, 900, 1412), (1412, 900, 899, 1414), (1413, 890, 891, 1415), (1411, 886, 887, 1416), (1414, 899, 898, 1417), (1415, 891, 892, 1418), (1332, 903, 904, 1323), (1417, 898, 897, 1422), (1418, 892, 893, 1423), (1320, 913, 912, 1319), (1322, 909, 910, 1321), (872, 964, 966, 873), (1555, 1551, 911, 1324), (1319, 912, 902, 1326), (873, 966, 970, 874), (1328, 917, 916, 1327), (1327, 916, 915, 1330), (1329, 906, 907, 1331), (1326, 902, 903, 1332), (1330, 915, 914, 1333), (1331, 907, 908, 1334), (871, 973, 964, 872), (1333, 914, 913, 1320), (1334, 908, 909, 1322), (787, 921, 922, 788), (788, 922, 920, 786), (784, 918, 923, 789), (815, 925, 924, 799), (1613, 1617, 925, 815), (847, 927, 926, 831), (879, 929, 928, 863), (965, 976, 929, 879), (1324, 1335, 930, 895), (863, 928, 927, 847), (785, 919, 921, 787), (799, 924, 919, 785), (786, 920, 918, 784), (925, 939, 938, 924), (1617, 1618, 939, 925), (919, 933, 935, 921), (927, 941, 940, 926), (920, 934, 932, 918), (928, 942, 941, 927), (921, 935, 936, 922), (929, 943, 942, 928), (922, 936, 934, 920), (976, 977, 943, 929), (918, 932, 937, 923), (1335, 1336, 944, 930), (924, 938, 933, 919), (934, 948, 946, 932), (942, 956, 955, 941), (935, 949, 950, 936), (943, 957, 956, 942), (936, 950, 948, 934), (977, 978, 957, 943), (932, 946, 951, 937), (1336, 1337, 958, 944), (938, 952, 947, 933), (939, 953, 952, 938), (1618, 1619, 953, 939), (933, 947, 949, 935), (941, 955, 954, 940), (1420, 1421, 978, 977), (1419, 1420, 977, 976), (1409, 1419, 976, 965), (876, 975, 963, 877), (882, 974, 961, 881), (875, 972, 975, 876), (883, 971, 974, 882), (870, 967, 973, 871), (874, 970, 972, 875), (884, 968, 971, 883), (745, 743, 749, 751), (885, 969, 968, 884), (880, 960, 967, 870), (737, 735, 743, 745), (1549, 1552, 965, 879), (877, 963, 962, 878), (881, 961, 960, 880), (955, 988, 987, 954), (948, 981, 979, 946), (956, 989, 988, 955), (949, 982, 983, 950), (957, 990, 989, 956), (950, 983, 981, 948), (978, 993, 990, 957), (1421, 1426, 993, 978), (946, 979, 984, 951), (1337, 1338, 991, 958), (952, 985, 980, 947), (953, 986, 985, 952), (1619, 1620, 986, 953), (947, 980, 982, 949), (1338, 1339, 1006, 991), (985, 1000, 995, 980), (993, 1008, 1005, 990), (986, 1001, 1000, 985), (1620, 1621, 1001, 986), (980, 995, 997, 982), (988, 1003, 1002, 987), (981, 996, 994, 979), (989, 1004, 1003, 988), (982, 997, 998, 983), (990, 1005, 1004, 989), (983, 998, 996, 981), (1426, 1427, 1008, 993), (979, 994, 999, 984), (751, 749, 755, 757), (1024, 1016, 1015, 1023), (1622, 1580, 1012, 1025), (1027, 1017, 1016, 1024), (1031, 1011, 1009, 1030), (1033, 1018, 1017, 1027), (1025, 1012, 1013, 1036), (1037, 1019, 1018, 1033), (1036, 1013, 1011, 1031), (1430, 1428, 1022, 1040), (1341, 1340, 1020, 1041), (1047, 1014, 1010, 1026), (1040, 1022, 1019, 1037), (1023, 1015, 1014, 1047), (1623, 1626, 1194, 1177), (1177, 1194, 1195, 1178), (1008, 1039, 1038, 1005), (1039, 1040, 1037, 1038), (1166, 1183, 1193, 1165), (1171, 1192, 1188, 1169), (1394, 1387, 1122, 1144), (1349, 1342, 1115, 1143), (994, 1029, 1043, 999), (1029, 1030, 1044, 1043), (1427, 1429, 1039, 1008), (1429, 1430, 1040, 1039), (998, 1035, 1032, 996), (1035, 1036, 1031, 1032), (1005, 1038, 1034, 1004), (1038, 1037, 1033, 1034), (1178, 1195, 1196, 1179), (1172, 1187, 1189, 1168), (1004, 1034, 1028, 1003), (1034, 1033, 1027, 1028), (996, 1032, 1029, 994), (1032, 1031, 1030, 1029), (1176, 1191, 1192, 1171), (1180, 1186, 1187, 1172), (1170, 1184, 1183, 1166), (1174, 1182, 1185, 1175), (1364, 1048, 1049, 1363), (1366, 1067, 1068, 1365), (1556, 1553, 1057, 1367), (1363, 1049, 1050, 1369), (1370, 1058, 1048, 1364), (1369, 1050, 1051, 1371), (1373, 1064, 1065, 1372), (1375, 1063, 1062, 1374), (1377, 1070, 1069, 1376), (1371, 1051, 1052, 1378), (1372, 1065, 1066, 1379), (1374, 1062, 1061, 1380), (1379, 1066, 1067, 1366), (1348, 1343, 1119, 1140), (1378, 1052, 1053, 1381), (1367, 1057, 1064, 1373), (1393, 1386, 1116, 1142), (1380, 1061, 1060, 1382), (1381, 1053, 1054, 1383), (1382, 1060, 1059, 1384), (1383, 1054, 1055, 1385), (1384, 1059, 1058, 1370), (1385, 1055, 1056, 1368), (1050, 1074, 1075, 1051), (1065, 1089, 1090, 1066), (1063, 1087, 1086, 1062), (1051, 1075, 1076, 1052), (1066, 1090, 1091, 1067), (1062, 1086, 1085, 1061), (1052, 1076, 1077, 1053), (1067, 1091, 1092, 1068), (1061, 1085, 1084, 1060), (1053, 1077, 1078, 1054), (1068, 1092, 1095, 1071), (1060, 1084, 1083, 1059), (1054, 1078, 1079, 1055), (1070, 1094, 1093, 1069), (1059, 1083, 1082, 1058), (1055, 1079, 1080, 1056), (1071, 1095, 1094, 1070), (1048, 1072, 1073, 1049), (1057, 1081, 1088, 1064), (1553, 1554, 1081, 1057), (1049, 1073, 1074, 1050), (1064, 1088, 1089, 1065), (1058, 1082, 1072, 1048), (1432, 1104, 1103, 1500), (1434, 1100, 1101, 1433), (1436, 1114, 1113, 1435), (1504, 1461, 1462, 1502), (1440, 1102, 1108, 1439), (1558, 1534, 1102, 1440), (1503, 1464, 1461, 1504), (1439, 1108, 1109, 1442), (1501, 1463, 1458, 1096), (1431, 1460, 1464, 1503), (1442, 1109, 1110, 1444), (1438, 1503, 1504, 1437), (1443, 1496, 1097, 1447), (1444, 1110, 1111, 1448), (1445, 1107, 1106, 1449), (1447, 1097, 1098, 1450), (1448, 1111, 1112, 1451), (1449, 1106, 1105, 1452), (1450, 1098, 1099, 1453), (1451, 1112, 1114, 1436), (1452, 1105, 1104, 1432), (1453, 1099, 1100, 1434), (1103, 1494, 1431, 1500), (1624, 1625, 1182, 1174), (1175, 1185, 1191, 1176), (1169, 1188, 1184, 1170), (1179, 1196, 1186, 1180), (1136, 1124, 1126, 1135), (1131, 1128, 1129, 1132), (1392, 1388, 1123, 1133), (1347, 1344, 1046, 1134), (1143, 1115, 1117, 1145), (1144, 1122, 1120, 1146), (1146, 1120, 1121, 1141), (1145, 1117, 1118, 1139), (1307, 1152, 1150, 1308), (1360, 1351, 1152, 1307), (1390, 1128, 1130, 1389), (1388, 1129, 1128, 1390), (1134, 1046, 1124, 1136), (1391, 1389, 1130, 1137), (1137, 1130, 1128, 1131), (1346, 1345, 1127, 1138), (1343, 1346, 1138, 1119), (1122, 1137, 1131, 1120), (1387, 1391, 1137, 1122), (1115, 1134, 1136, 1117), (1342, 1347, 1134, 1115), (1386, 1392, 1133, 1116), (1120, 1131, 1132, 1121), (1117, 1136, 1135, 1118), (1401, 1145, 1139, 1395), (1402, 1146, 1141, 1396), (1400, 1144, 1146, 1402), (1399, 1143, 1145, 1401), (1406, 1393, 1142, 1398), (1404, 1348, 1140, 1397), (1403, 1349, 1143, 1399), (1405, 1394, 1144, 1400), (1358, 1354, 1159, 1303), (1302, 1162, 1160, 1301), (1308, 1150, 1148, 1309), (1359, 1350, 1147, 1310), (1312, 1149, 1151, 1311), (1310, 1147, 1149, 1312), (1318, 1157, 1158, 1314), (1314, 1158, 1154, 1313), (1362, 1352, 1157, 1318), (1316, 1155, 1156, 1317), (1361, 1353, 1153, 1315), (1315, 1153, 1155, 1316), (1354, 1355, 1161, 1159), (1355, 1356, 1163, 1161), (1305, 1161, 1163, 1304), (1303, 1159, 1161, 1305), (1357, 1356, 1164, 1306), (1306, 1164, 1162, 1302), (1028, 1168, 1167, 1003), (997, 1171, 1169, 998), (1622, 1623, 1177, 1026), (1036, 1166, 1165, 1025), (1023, 1179, 1180, 1024), (1026, 1177, 1178, 1047), (1000, 1175, 1176, 995), (1001, 1174, 1175, 1000), (1621, 1624, 1174, 1001), (1024, 1180, 1172, 1027), (995, 1176, 1171, 997), (998, 1169, 1170, 1035), (1047, 1178, 1179, 1023), (1027, 1172, 1168, 1028), (1003, 1167, 1173, 1002), (1035, 1170, 1166, 1036), (1168, 1189, 1190, 1167), (1188, 1204, 1200, 1184), (1191, 1207, 1208, 1192), (1183, 1199, 1209, 1193), (1189, 1205, 1206, 1190), (1190, 1206, 1197, 1181), (1182, 1198, 1201, 1185), (1194, 1210, 1211, 1195), (1186, 1202, 1203, 1187), (1192, 1208, 1204, 1188), (1625, 1627, 1198, 1182), (1187, 1203, 1205, 1189), (1184, 1200, 1199, 1183), (1196, 1212, 1202, 1186), (1195, 1211, 1212, 1196), (1185, 1201, 1207, 1191), (1626, 1628, 1210, 1194), (1262, 1228, 1218, 1261), (1263, 1227, 1228, 1262), (1265, 1217, 1223, 1264), (1636, 1630, 1226, 1266), (1269, 1220, 1216, 1268), (1264, 1223, 1224, 1270), (1271, 1215, 1225, 1267), (1273, 1221, 1222, 1272), (1272, 1222, 1213, 1274), (1275, 1214, 1217, 1265), (1266, 1226, 1227, 1263), (1261, 1218, 1219, 1276), (1270, 1224, 1220, 1269), (1635, 1629, 1214, 1275), (1276, 1219, 1221, 1273), (1268, 1216, 1215, 1271), (1218, 1234, 1235, 1219), (1224, 1240, 1236, 1220), (1629, 1631, 1230, 1214), (1219, 1235, 1237, 1221), (1216, 1232, 1231, 1215), (1228, 1244, 1234, 1218), (1227, 1243, 1244, 1228), (1217, 1233, 1239, 1223), (1630, 1632, 1242, 1226), (1220, 1236, 1232, 1216), (1223, 1239, 1240, 1224), (1215, 1231, 1241, 1225), (1221, 1237, 1238, 1222), (1222, 1238, 1229, 1213), (1214, 1230, 1233, 1217), (1226, 1242, 1243, 1227), (1238, 1237, 1253, 1254), (1233, 1230, 1246, 1249), (1243, 1242, 1258, 1259), (1235, 1234, 1250, 1251), (1236, 1240, 1256, 1252), (1631, 1229, 1245, 1633), (1237, 1235, 1251, 1253), (1231, 1232, 1248, 1247), (1234, 1244, 1260, 1250), (1244, 1243, 1259, 1260), (1239, 1233, 1249, 1255), (1632, 1241, 1257, 1634), (1232, 1236, 1252, 1248), (1240, 1239, 1255, 1256), (1241, 1231, 1247, 1257), (1229, 1238, 1254, 1245), (1200, 1268, 1271, 1199), (1203, 1276, 1273, 1205), (1627, 1635, 1275, 1198), (1208, 1270, 1269, 1204), (1202, 1261, 1276, 1203), (1210, 1266, 1263, 1211), (1198, 1275, 1265, 1201), (1206, 1272, 1274, 1197), (1205, 1273, 1272, 1206), (1199, 1271, 1267, 1209), (1207, 1264, 1270, 1208), (1204, 1269, 1268, 1200), (1628, 1636, 1266, 1210), (1201, 1265, 1264, 1207), (1211, 1263, 1262, 1212), (1212, 1262, 1261, 1202), (1260, 1292, 1282, 1250), (1259, 1291, 1292, 1260), (1249, 1281, 1287, 1255), (1634, 1638, 1290, 1258), (1252, 1284, 1280, 1248), (1255, 1287, 1288, 1256), (1247, 1279, 1289, 1257), (1253, 1285, 1286, 1254), (1254, 1286, 1277, 1245), (1246, 1278, 1281, 1249), (1258, 1290, 1291, 1259), (1250, 1282, 1283, 1251), (1256, 1288, 1284, 1252), (1633, 1637, 1278, 1246), (1251, 1283, 1285, 1253), (1248, 1280, 1279, 1247), (1277, 1286, 1285, 1293), (1293, 1285, 1283, 1295), (1295, 1283, 1282, 1297), (1297, 1282, 1292, 1299), (1299, 1292, 1291, 1290), (1637, 1277, 1293, 1639), (1639, 1293, 1295, 1640), (1640, 1295, 1297, 1641), (1641, 1297, 1299, 1642), (1642, 1299, 1290, 1638), (1281, 1278, 1294, 1287), (1287, 1294, 1296, 1288), (1288, 1296, 1298, 1284), (1284, 1298, 1300, 1280), (1280, 1300, 1289, 1279), (1152, 1306, 1302, 1150), (1351, 1357, 1306, 1152), (1147, 1303, 1305, 1149), (1149, 1305, 1304, 1151), (1150, 1302, 1301, 1148), (1350, 1358, 1303, 1147), (1157, 1310, 1312, 1158), (1158, 1312, 1311, 1154), (1352, 1359, 1310, 1157), (1155, 1308, 1309, 1156), (1353, 1360, 1307, 1153), (1153, 1307, 1308, 1155), (1127, 1315, 1316, 1125), (1345, 1361, 1315, 1127), (1125, 1316, 1317, 1123), (1344, 1362, 1318, 1046), (1124, 1314, 1313, 1126), (1046, 1318, 1314, 1124), (1123, 1317, 1362, 1344), (1126, 1313, 1361, 1345), (1154, 1311, 1360, 1353), (1156, 1309, 1359, 1352), (1148, 1301, 1358, 1350), (1151, 1304, 1357, 1351), (1304, 1163, 1356, 1357), (1162, 1164, 1356, 1355), (1160, 1162, 1355, 1354), (1313, 1154, 1353, 1361), (1317, 1156, 1352, 1362), (1309, 1148, 1350, 1359), (1301, 1160, 1354, 1358), (1398, 1142, 1349, 1403), (1395, 1139, 1348, 1404), (1116, 1133, 1347, 1342), (1118, 1135, 1346, 1343), (1135, 1126, 1345, 1346), (1311, 1151, 1351, 1360), (1133, 1123, 1344, 1347), (1139, 1118, 1343, 1348), (1142, 1116, 1342, 1349), (1045, 1021, 1340, 1341), (992, 1007, 1339, 1338), (959, 992, 1338, 1337), (945, 959, 1337, 1336), (931, 945, 1336, 1335), (911, 931, 1335, 1324), (892, 1334, 1322, 893), (898, 1333, 1320, 897), (891, 1331, 1334, 892), (899, 1330, 1333, 898), (886, 1326, 1332, 887), (890, 1329, 1331, 891), (900, 1327, 1330, 899), (901, 1328, 1327, 900), (896, 1319, 1326, 886), (1550, 1555, 1324, 895), (893, 1322, 1321, 894), (897, 1320, 1319, 896), (887, 1332, 1323, 888), (889, 1325, 1329, 890), (888, 1323, 1325, 889), (1397, 1140, 1394, 1405), (1396, 1141, 1393, 1406), (1121, 1132, 1392, 1386), (1119, 1138, 1391, 1387), (1138, 1127, 1389, 1391), (1123, 1388, 1390, 1125), (1125, 1390, 1389, 1127), (1132, 1129, 1388, 1392), (909, 1385, 1368, 910), (913, 1384, 1370, 912), (908, 1383, 1385, 909), (914, 1382, 1384, 913), (907, 1381, 1383, 908), (915, 1380, 1382, 914), (1141, 1121, 1386, 1393), (911, 1367, 1373, 931), (906, 1378, 1381, 907), (959, 1379, 1366, 992), (916, 1374, 1380, 915), (945, 1372, 1379, 959), (905, 1371, 1378, 906), (1045, 1377, 1376, 1021), (917, 1375, 1374, 916), (931, 1373, 1372, 945), (904, 1369, 1371, 905), (912, 1370, 1364, 902), (903, 1363, 1369, 904), (1551, 1556, 1367, 911), (992, 1366, 1365, 1007), (902, 1364, 1363, 903), (1140, 1119, 1387, 1394), (1068, 1396, 1406, 1365), (1045, 1397, 1405, 1377), (1041, 1395, 1404, 1341), (1007, 1398, 1403, 1339), (1377, 1405, 1400, 1070), (1339, 1403, 1399, 1006), (1341, 1404, 1397, 1045), (1365, 1406, 1398, 1007), (1006, 1399, 1401, 1042), (1070, 1400, 1402, 1071), (1071, 1402, 1396, 1068), (1042, 1401, 1395, 1041), (1042, 1041, 1430, 1429), (1006, 1042, 1429, 1427), (1041, 1020, 1428, 1430), (991, 1006, 1427, 1426), (958, 991, 1426, 1421), (895, 930, 1419, 1409), (930, 944, 1420, 1419), (944, 958, 1421, 1420), (975, 1418, 1423, 963), (974, 1417, 1422, 961), (972, 1415, 1418, 975), (971, 1414, 1417, 974), (967, 1411, 1416, 973), (970, 1413, 1415, 972), (968, 1412, 1414, 971), (969, 1425, 1412, 968), (960, 1407, 1411, 967), (1552, 1557, 1409, 965), (963, 1423, 1408, 962), (961, 1422, 1407, 960), (964, 973, 1416, 1424), (970, 966, 1410, 1413), (966, 964, 1424, 1410), (1094, 1435, 1454, 1093), (1078, 1453, 1434, 1079), (1084, 1452, 1432, 1083), (1092, 1451, 1436, 1095), (1077, 1450, 1453, 1078), (1085, 1449, 1452, 1084), (1091, 1448, 1451, 1092), (1076, 1447, 1450, 1077), (1086, 1445, 1449, 1085), (1090, 1444, 1448, 1091), (1075, 1443, 1447, 1076), (1087, 1446, 1445, 1086), (1089, 1442, 1444, 1090), (1074, 1441, 1443, 1075), (1082, 1500, 1438, 1072), (1088, 1439, 1442, 1089), (1073, 1437, 1441, 1074), (1554, 1558, 1440, 1081), (1081, 1440, 1439, 1088), (1072, 1438, 1437, 1073), (1095, 1436, 1435, 1094), (1079, 1434, 1433, 1080), (1083, 1432, 1500, 1082), (1462, 1469, 1470, 1463), (1464, 1471, 1468, 1461), (1461, 1468, 1469, 1462), (1459, 1466, 1467, 1460), (1494, 1459, 1460, 1431), (1502, 1462, 1463, 1501), (1470, 1477, 1472, 1465), (1467, 1474, 1478, 1471), (1469, 1476, 1477, 1470), (1471, 1478, 1475, 1468), (1460, 1467, 1471, 1464), (1463, 1470, 1465, 1458), (1477, 1484, 1479, 1472), (1474, 1481, 1485, 1478), (1476, 1483, 1484, 1477), (1478, 1485, 1482, 1475), (1466, 1473, 1474, 1467), (1468, 1475, 1476, 1469), (1480, 1487, 1488, 1481), (1484, 1491, 1486, 1479), (1481, 1488, 1492, 1485), (1483, 1490, 1491, 1484), (1473, 1480, 1481, 1474), (1475, 1482, 1483, 1476), (1492, 1457, 1456, 1489), (1489, 1456, 1455, 1490), (1488, 1487, 1457, 1492), (1490, 1455, 1486, 1491), (1482, 1489, 1490, 1483), (1485, 1492, 1489, 1482), (1107, 1445, 1446, 671), (1437, 1504, 1502, 1441), (1441, 1502, 1501, 1443), (1443, 1501, 1096, 1496), (1496, 1096, 1495, 669), (669, 1495, 1497, 667), (667, 1497, 1499, 663), (663, 1499, 1498, 664), (664, 1498, 657, 1493), (1493, 657, 1494, 1103), (1030, 1009, 287, 1044), (405, 413, 422, 399), (299, 298, 1505, 1511), (324, 322, 1506, 1512), (323, 324, 1512, 1510), (277, 299, 1511, 1509), (595, 278, 1508, 1516), (571, 300, 1507, 1514), (570, 277, 1509, 1513), (605, 323, 1510, 1515), (278, 570, 1513, 1508), (298, 571, 1514, 1505), (300, 605, 1515, 1507), (322, 595, 1516, 1506), (1080, 1433, 1558, 1554), (962, 1408, 1557, 1552), (910, 1368, 1556, 1551), (894, 1321, 1555, 1550), (1433, 1101, 1534, 1558), (1056, 1080, 1554, 1553), (1368, 1056, 1553, 1556), (878, 962, 1552, 1549), (1321, 910, 1551, 1555), (1408, 894, 1550, 1557), (862, 878, 1549, 1548), (846, 862, 1548, 1547), (830, 846, 1547, 1546), (1612, 830, 1546, 1643), (798, 814, 1545, 1544), (779, 798, 1544, 1542), (780, 1543, 1539, 778), (782, 1540, 1543, 780), (779, 1542, 1541, 781), (781, 1541, 1540, 782), (778, 1539, 1517, 783), (333, 1533, 1538, 659), (236, 1531, 1537, 636), (188, 1530, 1536, 598), (173, 1529, 1535, 553), (659, 1538, 1534, 1101), (311, 1532, 1533, 333), (598, 1536, 1532, 311), (158, 1528, 1531, 236), (553, 1535, 1530, 188), (636, 1537, 1529, 173), (143, 1527, 1528, 158), (128, 1526, 1527, 143), (113, 1525, 1526, 128), (1569, 1644, 1525, 113), (83, 1523, 1524, 98), (66, 1521, 1523, 83), (67, 65, 1518, 1522), (69, 67, 1522, 1519), (66, 68, 1520, 1521), (68, 69, 1519, 1520), (65, 783, 1517, 1518), (98, 1524, 1644, 1569), (814, 1612, 1643, 1545), (1300, 1642, 1638, 1289), (1298, 1641, 1642, 1300), (1296, 1640, 1641, 1298), (1294, 1639, 1640, 1296), (1278, 1637, 1639, 1294), (1245, 1277, 1637, 1633), (1257, 1289, 1638, 1634), (1209, 1267, 1636, 1628), (1197, 1274, 1635, 1627), (1242, 1632, 1634, 1258), (1230, 1631, 1633, 1246), (1225, 1241, 1632, 1630), (1213, 1229, 1631, 1629), (1274, 1213, 1629, 1635), (1267, 1225, 1630, 1636), (1193, 1209, 1628, 1626), (1181, 1197, 1627, 1625), (1002, 1173, 1624, 1621), (1025, 1165, 1623, 1622), (1173, 1181, 1625, 1624), (1165, 1193, 1626, 1623), (1026, 1010, 1580, 1622), (987, 1002, 1621, 1620), (954, 987, 1620, 1619), (940, 954, 1619, 1618), (926, 940, 1618, 1617), (831, 926, 1617, 1613), (810, 1616, 1607, 811), (820, 1615, 1605, 819), (821, 1573, 1615, 820), (816, 1611, 1603, 806), (1545, 1643, 1613, 815), (813, 1609, 1612, 814), (817, 1608, 1611, 816), (812, 1606, 1609, 813), (818, 1604, 1608, 817), (811, 1607, 1606, 812), (819, 1605, 1604, 818), (806, 1603, 1602, 807), (809, 1614, 1616, 810), (808, 1610, 1614, 809), (807, 1602, 1610, 808), (532, 521, 1597, 1601), (530, 532, 1601, 1600), (528, 530, 1600, 1599), (526, 528, 1599, 1598), (510, 526, 1598, 1596), (477, 1592, 1596, 509), (489, 1593, 1597, 521), (441, 1587, 1595, 499), (429, 1586, 1594, 506), (474, 490, 1593, 1591), (462, 478, 1592, 1590), (457, 1589, 1591, 473), (445, 1588, 1590, 461), (506, 1594, 1588, 445), (499, 1595, 1589, 457), (425, 1585, 1587, 441), (413, 1584, 1586, 429), (273, 1579, 1583, 405), (282, 1581, 1582, 397), (406, 414, 1584, 1583), (409, 426, 1585, 1582), (283, 1581, 1580, 1010), (259, 1578, 1579, 273), (228, 1577, 1578, 259), (215, 1576, 1577, 228), (202, 1575, 1576, 215), (114, 1570, 1575, 202), (94, 95, 1564, 1574), (104, 103, 1562, 1572), (821, 104, 1572, 1573), (100, 90, 1560, 1568), (1524, 99, 1570, 1644), (97, 98, 1569, 1566), (101, 100, 1568, 1565), (96, 97, 1566, 1563), (102, 101, 1565, 1561), (95, 96, 1563, 1564), (103, 102, 1561, 1562), (90, 91, 1559, 1560), (93, 94, 1574, 1571), (92, 93, 1571, 1567), (91, 92, 1567, 1559)])
me_cube_006.use_remesh_preserve_volume = False
me_cube_006.use_remesh_preserve_attributes = False
me_cube_006.use_mirror_vertex_groups = False
me_cube_006.update()

# ---- objects
ob_acat = bpy.data.objects.new('ACat', me_cube_006)

# ---- transforms, parenting, visibility, modifiers, constraints
ob_acat.location = (0.0, 0.0, 0.0)
ob_acat.lineart.crease_threshold = 0.0

# ---- collection membership
col_collection_1.objects.link(ob_acat)

# ---- scene / render settings (as saved in the file)
scene.frame_start = 1; scene.frame_end = 250; scene.frame_set(1)
scene.render.engine = 'CYCLES'
scene.render.resolution_percentage = 50
scene.render.dither_intensity = 0.0
scene.cycles.use_denoising = False
scene.cycles.samples = 128
scene.cycles.sampling_pattern = 'TABULATED_SOBOL'
scene.cycles.light_sampling_threshold = 0.0
scene.cycles.use_adaptive_sampling = False
scene.cycles.use_light_tree = False
scene.cycles.blur_glossy = 0.0
scene.cycles.sample_clamp_indirect = 0.0
scene.view_settings.view_transform = 'Standard'
bpy.context.view_layer.update()

# ---- added for rendering (the .blend has no active camera and no usable light): camera, sun
cam_auto = bpy.data.cameras.new('AutoCamera')
cam_auto.lens = 50.0
cam_auto.sensor_width = 36.0
cam_auto.clip_end = 1000.0
ob_auto_camera = bpy.data.objects.new('AutoCamera', cam_auto)
scene.collection.objects.link(ob_auto_camera)
ob_auto_camera.location = (11.4787, -13.6595, 10.2284)
ob_auto_camera.rotation_euler = (1.09748, -7.21219e-08, 0.694738)
scene.camera = ob_auto_camera
light_auto_sun = bpy.data.lights.new('AutoSun', 'SUN')
light_auto_sun.energy = 3.0
light_auto_sun.angle = 0.0523599
ob_auto_sun = bpy.data.objects.new('AutoSun', light_auto_sun)
scene.collection.objects.link(ob_auto_sun)
ob_auto_sun.rotation_euler = (0.872665, 0.174533, 0.523599)
bpy.context.view_layer.update()
